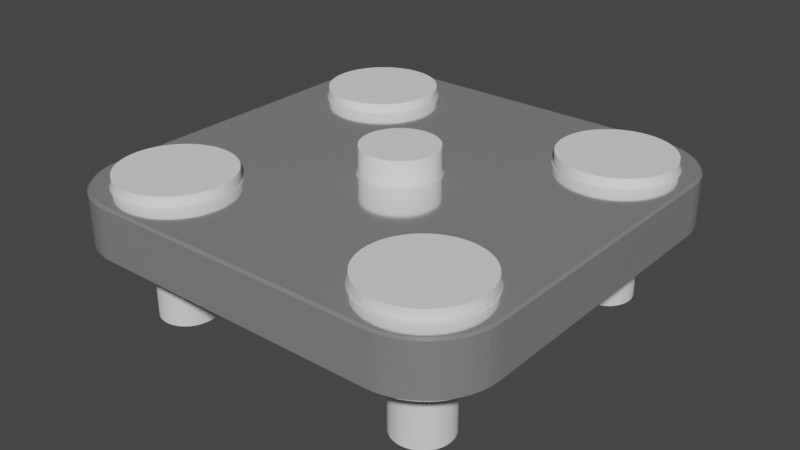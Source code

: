 # Source: camera-mount.blend  (saved by Blender 2.90.8; exported with 4.5.12 LTS)
import bpy
from mathutils import Matrix  # noqa: F401  (used for matrix-valued properties, if any)

bpy.ops.wm.read_factory_settings(use_empty=True)
scene = bpy.context.scene
scene.name = 'Scene'

# ---- collections
col_collection = bpy.data.collections.new('Collection'); scene.collection.children.link(col_collection)

# ---- materials (node trees are filled in below, after node groups)
mat_material_001 = bpy.data.materials.new('Material.001')
mat_material_001.use_transparent_shadow = False

# ---- material node trees
mat_material_001.use_nodes = True; mat_material_001.node_tree.nodes.clear()
_N = mat_material_001.node_tree.nodes; _L = mat_material_001.node_tree.links
n0 = _N.new('ShaderNodeOutputMaterial'); n0.name = 'Material Output'; n0.location = (300, 300)
n1 = _N.new('ShaderNodeBsdfPrincipled'); n1.name = 'Principled BSDF'; n1.location = (10, 300)
n1.distribution = 'GGX'
n1.subsurface_method = 'BURLEY'
n1.inputs[1].default_value = 0.7795
n1.inputs[2].default_value = 0.1182
n1.inputs[3].default_value = 1.45
n1.inputs[13].default_value = 0.8568
n1.inputs[27].default_value = (0.0, 0.0, 0.0, 1.0)
n1.inputs[28].default_value = 1.0
_L.new(n1.outputs[0], n0.inputs[0])
n0.is_active_output = True

# ---- world
world_world = bpy.data.worlds.new('World'); scene.world = world_world
world_world.use_nodes = True; world_world.node_tree.nodes.clear()
_N = world_world.node_tree.nodes; _L = world_world.node_tree.links
n0 = _N.new('ShaderNodeOutputWorld'); n0.name = 'World Output'; n0.location = (300, 300)
n1 = _N.new('ShaderNodeBackground'); n1.name = 'Background'; n1.location = (10, 300)
n1.inputs[0].default_value = (0.05088, 0.05088, 0.05088, 1.0)
_L.new(n1.outputs[0], n0.inputs[0])
n0.is_active_output = True
world_world.color = (0.05088, 0.05088, 0.05088)
world_world.use_sun_shadow = False
world_world.sun_shadow_jitter_overblur = 0.0

# ---- meshes
me_circle = bpy.data.meshes.new('Circle')
me_circle.from_pydata([(-3.721e-07, 9.0, -1.0), (-0.8822, 8.957, -1.0), (-1.756, 8.827, -1.0), (-2.613, 8.612, -1.0), (-3.444, 8.315, -1.0), (-4.243, 7.937, -1.0), (-5.0, 7.483, -1.0), (-5.71, 6.957, -1.0), (-6.364, 6.364, -1.0), (-6.957, 5.71, -1.0), (-7.483, 5.0, -1.0), (-7.937, 4.243, -1.0), (-8.315, 3.444, -1.0), (-8.612, 2.613, -1.0), (-8.827, 1.756, -1.0), (-8.957, 0.8822, -1.0), (-9.0, -1.331e-06, -1.0), (-8.957, -0.8822, -1.0), (-8.827, -1.756, -1.0), (-8.612, -2.613, -1.0), (-8.315, -3.444, -1.0), (-7.937, -4.243, -1.0), (-7.483, -5.0, -1.0), (-6.957, -5.71, -1.0), (-6.364, -6.364, -1.0), (-5.71, -6.957, -1.0), (-5.0, -7.483, -1.0), (-4.243, -7.937, -1.0), (-3.444, -8.315, -1.0), (-2.613, -8.612, -1.0), (-1.756, -8.827, -1.0), (-0.8821, -8.957, -1.0), (6.852e-06, -9.0, -1.0), (0.8822, -8.957, -1.0), (1.756, -8.827, -1.0), (2.613, -8.612, -1.0), (3.444, -8.315, -1.0), (4.243, -7.937, -1.0), (5.0, -7.483, -1.0), (5.71, -6.957, -1.0), (6.364, -6.364, -1.0), (6.957, -5.71, -1.0), (7.483, -5.0, -1.0), (7.937, -4.243, -1.0), (8.315, -3.444, -1.0), (8.612, -2.613, -1.0), (8.827, -1.756, -1.0), (8.957, -0.8822, -1.0), (9.0, -4.049e-06, -1.0), (8.957, 0.8821, -1.0), (8.827, 1.756, -1.0), (8.612, 2.613, -1.0), (8.315, 3.444, -1.0), (7.937, 4.243, -1.0), (7.483, 5.0, -1.0), (6.957, 5.71, -1.0), (6.364, 6.364, -1.0), (5.71, 6.957, -1.0), (5.0, 7.483, -1.0), (4.243, 7.937, -1.0), (3.444, 8.315, -1.0), (2.613, 8.612, -1.0), (1.756, 8.827, -1.0), (0.8822, 8.957, -1.0), (-7.591e-06, 3.493, 2.5), (-0.3424, 3.477, 2.5), (-0.6815, 3.426, 2.5), (-1.014, 3.343, 2.5), (-1.337, 3.227, 2.5), (-1.647, 3.081, 2.5), (-1.941, 2.905, 2.5), (-2.216, 2.7, 2.5), (-2.47, 2.47, 2.5), (-2.7, 2.216, 2.5), (-2.905, 1.941, 2.5), (-3.081, 1.647, 2.5), (-3.227, 1.337, 2.5), (-3.343, 1.014, 2.5), (-3.426, 0.6815, 2.5), (-3.477, 0.3424, 2.5), (-3.493, -1.331e-06, 2.5), (-3.477, -0.3424, 2.5), (-3.426, -0.6815, 2.5), (-3.343, -1.014, 2.5), (-3.227, -1.337, 2.5), (-3.081, -1.647, 2.5), (-2.905, -1.941, 2.5), (-2.7, -2.216, 2.5), (-2.47, -2.47, 2.5), (-2.216, -2.7, 2.5), (-1.941, -2.905, 2.5), (-1.647, -3.081, 2.5), (-1.337, -3.227, 2.5), (-1.014, -3.343, 2.5), (-0.6815, -3.426, 2.5), (-0.3424, -3.477, 2.5), (-7.987e-06, -3.493, 2.5), (0.3424, -3.477, 2.5), (0.6815, -3.426, 2.5), (1.014, -3.343, 2.5), (1.337, -3.227, 2.5), (1.647, -3.081, 2.5), (1.941, -2.905, 2.5), (2.216, -2.7, 2.5), (2.47, -2.47, 2.5), (2.7, -2.216, 2.5), (2.905, -1.941, 2.5), (3.081, -1.647, 2.5), (3.227, -1.337, 2.5), (3.343, -1.014, 2.5), (3.426, -0.6815, 2.5), (3.477, -0.3424, 2.5), (3.493, -4.018e-06, 2.5), (3.477, 0.3424, 2.5), (3.426, 0.6815, 2.5), (3.343, 1.014, 2.5), (3.227, 1.337, 2.5), (3.081, 1.647, 2.5), (2.905, 1.941, 2.5), (2.7, 2.216, 2.5), (2.47, 2.47, 2.5), (2.216, 2.7, 2.5), (1.941, 2.905, 2.5), (1.647, 3.081, 2.5), (1.337, 3.227, 2.5), (1.014, 3.343, 2.5), (0.6815, 3.426, 2.5), (0.3424, 3.477, 2.5), (-0.8822, 8.957, 2.5), (-3.721e-07, 9.0, 2.5), (-1.756, 8.827, 2.5), (-2.613, 8.612, 2.5), (-3.444, 8.315, 2.5), (-4.243, 7.937, 2.5), (-5.0, 7.483, 2.5), (-5.71, 6.957, 2.5), (-6.364, 6.364, 2.5), (-6.957, 5.71, 2.5), (-7.483, 5.0, 2.5), (-7.937, 4.243, 2.5), (-8.315, 3.444, 2.5), (-8.612, 2.613, 2.5), (-8.827, 1.756, 2.5), (-8.957, 0.8822, 2.5), (-9.0, -1.331e-06, 2.5), (-8.957, -0.8822, 2.5), (-8.827, -1.756, 2.5), (-8.612, -2.613, 2.5), (-8.315, -3.444, 2.5), (-7.937, -4.243, 2.5), (-7.483, -5.0, 2.5), (-6.957, -5.71, 2.5), (-6.364, -6.364, 2.5), (-5.71, -6.957, 2.5), (-5.0, -7.483, 2.5), (-4.243, -7.937, 2.5), (-3.444, -8.315, 2.5), (-2.613, -8.612, 2.5), (-1.756, -8.827, 2.5), (-0.8821, -8.957, 2.5), (6.852e-06, -9.0, 2.5), (0.8822, -8.957, 2.5), (1.756, -8.827, 2.5), (2.613, -8.612, 2.5), (3.444, -8.315, 2.5), (4.243, -7.937, 2.5), (5.0, -7.483, 2.5), (5.71, -6.957, 2.5), (6.364, -6.364, 2.5), (6.957, -5.71, 2.5), (7.483, -5.0, 2.5), (7.937, -4.243, 2.5), (8.315, -3.444, 2.5), (8.612, -2.613, 2.5), (8.827, -1.756, 2.5), (8.957, -0.8822, 2.5), (9.0, -4.049e-06, 2.5), (8.957, 0.8821, 2.5), (8.827, 1.756, 2.5), (8.612, 2.613, 2.5), (8.315, 3.444, 2.5), (7.937, 4.243, 2.5), (7.483, 5.0, 2.5), (6.957, 5.71, 2.5), (6.364, 6.364, 2.5), (5.71, 6.957, 2.5), (5.0, 7.483, 2.5), (4.243, 7.937, 2.5), (3.444, 8.315, 2.5), (2.613, 8.612, 2.5), (1.756, 8.827, 2.5), (0.8822, 8.957, 2.5), (-0.3424, 3.477, 7.5), (-6.984e-06, 3.493, 7.5), (-0.6815, 3.426, 7.5), (-1.014, 3.343, 7.5), (-1.337, 3.227, 7.5), (-1.647, 3.081, 7.5), (-1.941, 2.905, 7.5), (-2.216, 2.7, 7.5), (-2.47, 2.47, 7.5), (-2.7, 2.216, 7.5), (-2.905, 1.941, 7.5), (-3.081, 1.647, 7.5), (-3.227, 1.337, 7.5), (-3.343, 1.014, 7.5), (-3.426, 0.6815, 7.5), (-3.477, 0.3424, 7.5), (-3.493, -1.331e-06, 7.5), (-3.477, -0.3424, 7.5), (-3.426, -0.6815, 7.5), (-3.343, -1.014, 7.5), (-3.227, -1.337, 7.5), (-3.081, -1.647, 7.5), (-2.905, -1.941, 7.5), (-2.7, -2.216, 7.5), (-2.47, -2.47, 7.5), (-2.216, -2.7, 7.5), (-1.941, -2.905, 7.5), (-1.647, -3.081, 7.5), (-1.337, -3.227, 7.5), (-1.014, -3.343, 7.5), (-0.6815, -3.426, 7.5), (-0.3424, -3.477, 7.5), (-7.38e-06, -3.493, 7.5), (0.3424, -3.477, 7.5), (0.6815, -3.426, 7.5), (1.014, -3.343, 7.5), (1.337, -3.227, 7.5), (1.647, -3.081, 7.5), (1.941, -2.905, 7.5), (2.216, -2.7, 7.5), (2.47, -2.47, 7.5), (2.7, -2.216, 7.5), (2.905, -1.941, 7.5), (3.081, -1.647, 7.5), (3.227, -1.337, 7.5), (3.343, -1.014, 7.5), (3.426, -0.6815, 7.5), (3.477, -0.3424, 7.5), (3.493, -4.018e-06, 7.5), (3.477, 0.3424, 7.5), (3.426, 0.6815, 7.5), (3.343, 1.014, 7.5), (3.227, 1.337, 7.5), (3.081, 1.647, 7.5), (2.905, 1.941, 7.5), (2.7, 2.216, 7.5), (2.47, 2.47, 7.5), (2.216, 2.7, 7.5), (1.941, 2.905, 7.5), (1.647, 3.081, 7.5), (1.337, 3.227, 7.5), (1.014, 3.343, 7.5), (0.6815, 3.426, 7.5), (0.3424, 3.477, 7.5)], [], [(1, 0, 63, 62, 61, 60, 59, 58, 57, 56, 55, 54, 53, 52, 51, 50, 49, 48, 47, 46, 45, 44, 43, 42, 41, 40, 39, 38, 37, 36, 35, 34, 33, 32, 31, 30, 29, 28, 27, 26, 25, 24, 23, 22, 21, 20, 19, 18, 17, 16, 15, 14, 13, 12, 11, 10, 9, 8, 7, 6, 5, 4, 3, 2), (86, 87, 215, 214), (58, 59, 187, 186), (32, 33, 161, 160), (6, 7, 135, 134), (59, 60, 188, 187), (33, 34, 162, 161), (7, 8, 136, 135), (60, 61, 189, 188), (34, 35, 163, 162), (8, 9, 137, 136), (61, 62, 190, 189), (35, 36, 164, 163), (9, 10, 138, 137), (62, 63, 191, 190), (36, 37, 165, 164), (10, 11, 139, 138), (63, 0, 129, 191), (37, 38, 166, 165), (11, 12, 140, 139), (38, 39, 167, 166), (12, 13, 141, 140), (39, 40, 168, 167), (13, 14, 142, 141), (40, 41, 169, 168), (14, 15, 143, 142), (41, 42, 170, 169), (15, 16, 144, 143), (42, 43, 171, 170), (16, 17, 145, 144), (43, 44, 172, 171), (17, 18, 146, 145), (44, 45, 173, 172), (18, 19, 147, 146), (45, 46, 174, 173), (19, 20, 148, 147), (46, 47, 175, 174), (20, 21, 149, 148), (47, 48, 176, 175), (21, 22, 150, 149), (48, 49, 177, 176), (22, 23, 151, 150), (49, 50, 178, 177), (23, 24, 152, 151), (50, 51, 179, 178), (24, 25, 153, 152), (51, 52, 180, 179), (25, 26, 154, 153), (52, 53, 181, 180), (26, 27, 155, 154), (0, 1, 128, 129), (53, 54, 182, 181), (27, 28, 156, 155), (1, 2, 130, 128), (54, 55, 183, 182), (28, 29, 157, 156), (2, 3, 131, 130), (55, 56, 184, 183), (29, 30, 158, 157), (3, 4, 132, 131), (56, 57, 185, 184), (30, 31, 159, 158), (4, 5, 133, 132), (57, 58, 186, 185), (31, 32, 160, 159), (5, 6, 134, 133), (65, 64, 129, 128), (66, 65, 128, 130), (67, 66, 130, 131), (68, 67, 131, 132), (69, 68, 132, 133), (70, 69, 133, 134), (71, 70, 134, 135), (72, 71, 135, 136), (73, 72, 136, 137), (74, 73, 137, 138), (75, 74, 138, 139), (76, 75, 139, 140), (77, 76, 140, 141), (78, 77, 141, 142), (79, 78, 142, 143), (80, 79, 143, 144), (81, 80, 144, 145), (82, 81, 145, 146), (83, 82, 146, 147), (84, 83, 147, 148), (85, 84, 148, 149), (86, 85, 149, 150), (87, 86, 150, 151), (88, 87, 151, 152), (89, 88, 152, 153), (90, 89, 153, 154), (91, 90, 154, 155), (92, 91, 155, 156), (93, 92, 156, 157), (94, 93, 157, 158), (95, 94, 158, 159), (96, 95, 159, 160), (97, 96, 160, 161), (98, 97, 161, 162), (99, 98, 162, 163), (100, 99, 163, 164), (101, 100, 164, 165), (102, 101, 165, 166), (103, 102, 166, 167), (104, 103, 167, 168), (105, 104, 168, 169), (106, 105, 169, 170), (107, 106, 170, 171), (108, 107, 171, 172), (109, 108, 172, 173), (110, 109, 173, 174), (111, 110, 174, 175), (112, 111, 175, 176), (113, 112, 176, 177), (114, 113, 177, 178), (115, 114, 178, 179), (116, 115, 179, 180), (117, 116, 180, 181), (118, 117, 181, 182), (119, 118, 182, 183), (120, 119, 183, 184), (121, 120, 184, 185), (122, 121, 185, 186), (123, 122, 186, 187), (124, 123, 187, 188), (125, 124, 188, 189), (126, 125, 189, 190), (127, 126, 190, 191), (64, 127, 191, 129), (192, 194, 195, 196, 197, 198, 199, 200, 201, 202, 203, 204, 205, 206, 207, 208, 209, 210, 211, 212, 213, 214, 215, 216, 217, 218, 219, 220, 221, 222, 223, 224, 225, 226, 227, 228, 229, 230, 231, 232, 233, 234, 235, 236, 237, 238, 239, 240, 241, 242, 243, 244, 245, 246, 247, 248, 249, 250, 251, 252, 253, 254, 255, 193), (113, 114, 242, 241), (87, 88, 216, 215), (114, 115, 243, 242), (88, 89, 217, 216), (115, 116, 244, 243), (89, 90, 218, 217), (116, 117, 245, 244), (90, 91, 219, 218), (64, 65, 192, 193), (117, 118, 246, 245), (91, 92, 220, 219), (65, 66, 194, 192), (118, 119, 247, 246), (92, 93, 221, 220), (66, 67, 195, 194), (119, 120, 248, 247), (93, 94, 222, 221), (67, 68, 196, 195), (120, 121, 249, 248), (94, 95, 223, 222), (68, 69, 197, 196), (121, 122, 250, 249), (95, 96, 224, 223), (69, 70, 198, 197), (122, 123, 251, 250), (96, 97, 225, 224), (70, 71, 199, 198), (123, 124, 252, 251), (97, 98, 226, 225), (71, 72, 200, 199), (124, 125, 253, 252), (98, 99, 227, 226), (72, 73, 201, 200), (125, 126, 254, 253), (99, 100, 228, 227), (73, 74, 202, 201), (126, 127, 255, 254), (100, 101, 229, 228), (74, 75, 203, 202), (127, 64, 193, 255), (101, 102, 230, 229), (75, 76, 204, 203), (102, 103, 231, 230), (76, 77, 205, 204), (103, 104, 232, 231), (77, 78, 206, 205), (104, 105, 233, 232), (78, 79, 207, 206), (105, 106, 234, 233), (79, 80, 208, 207), (106, 107, 235, 234), (80, 81, 209, 208), (107, 108, 236, 235), (81, 82, 210, 209), (108, 109, 237, 236), (82, 83, 211, 210), (109, 110, 238, 237), (83, 84, 212, 211), (110, 111, 239, 238), (84, 85, 213, 212), (111, 112, 240, 239), (85, 86, 214, 213), (112, 113, 241, 240)])
_uv = me_circle.uv_layers.new(name='UVMap')
_uv.uv.foreach_set('vector', [0.0, 0.0, 0.0, 0.0, 0.0, 0.0, 0.0, 0.0, 0.0, 0.0, 0.0, 0.0, 0.0, 0.0, 0.0, 0.0, 0.0, 0.0, 0.0, 0.0, 0.0, 0.0, 0.0, 0.0, 0.0, 0.0, 0.0, 0.0, 0.0, 0.0, 0.0, 0.0, 0.0, 0.0, 0.0, 0.0, 0.0, 0.0, 0.0, 0.0, 0.0, 0.0, 0.0, 0.0, 0.0, 0.0, 0.0, 0.0, 0.0, 0.0, 0.0, 0.0, 0.0, 0.0, 0.0, 0.0, 0.0, 0.0, 0.0, 0.0, 0.0, 0.0, 0.0, 0.0, 0.0, 0.0, 0.0, 0.0, 0.0, 0.0, 0.0, 0.0, 0.0, 0.0, 0.0, 0.0, 0.0, 0.0, 0.0, 0.0, 0.0, 0.0, 0.0, 0.0, 0.0, 0.0, 0.0, 0.0, 0.0, 0.0, 0.0, 0.0, 0.0, 0.0, 0.0, 0.0, 0.0, 0.0, 0.0, 0.0, 0.0, 0.0, 0.0, 0.0, 0.0, 0.0, 0.0, 0.0, 0.0, 0.0, 0.0, 0.0, 0.0, 0.0, 0.0, 0.0, 0.0, 0.0, 0.0, 0.0, 0.0, 0.0, 0.0, 0.0, 0.0, 0.0, 0.0, 0.0, 0.0, 0.0, 0.0, 0.0, 0.0, 0.0, 0.0, 0.0, 0.0, 0.0, 0.0, 0.0, 0.0, 0.0, 0.0, 0.0, 0.0, 0.0, 0.0, 0.0, 0.0, 0.0, 0.0, 0.0, 0.0, 0.0, 0.0, 0.0, 0.0, 0.0, 0.0, 0.0, 0.0, 0.0, 0.0, 0.0, 0.0, 0.0, 0.0, 0.0, 0.0, 0.0, 0.0, 0.0, 0.0, 0.0, 0.0, 0.0, 0.0, 0.0, 0.0, 0.0, 0.0, 0.0, 0.0, 0.0, 0.0, 0.0, 0.0, 0.0, 0.0, 0.0, 0.0, 0.0, 0.0, 0.0, 0.0, 0.0, 0.0, 0.0, 0.0, 0.0, 0.0, 0.0, 0.0, 0.0, 0.0, 0.0, 0.0, 0.0, 0.0, 0.0, 0.0, 0.0, 0.0, 0.0, 0.0, 0.0, 0.0, 0.0, 0.0, 0.0, 0.0, 0.0, 0.0, 0.0, 0.0, 0.0, 0.0, 0.0, 0.0, 0.0, 0.0, 0.0, 0.0, 0.0, 0.0, 0.0, 0.0, 0.0, 0.0, 0.0, 0.0, 0.0, 0.0, 0.0, 0.0, 0.0, 0.0, 0.0, 0.0, 0.0, 0.0, 0.0, 0.0, 0.0, 0.0, 0.0, 0.0, 0.0, 0.0, 0.0, 0.0, 0.0, 0.0, 0.0, 0.0, 0.0, 0.0, 0.0, 0.0, 0.0, 0.0, 0.0, 0.0, 0.0, 0.0, 0.0, 0.0, 0.0, 0.0, 0.0, 0.0, 0.0, 0.0, 0.0, 0.0, 0.0, 0.0, 0.0, 0.0, 0.0, 0.0, 0.0, 0.0, 0.0, 0.0, 0.0, 0.0, 0.0, 0.0, 0.0, 0.0, 0.0, 0.0, 0.0, 0.0, 0.0, 0.0, 0.0, 0.0, 0.0, 0.0, 0.0, 0.0, 0.0, 0.0, 0.0, 0.0, 0.0, 0.0, 0.0, 0.0, 0.0, 0.0, 0.0, 0.0, 0.0, 0.0, 0.0, 0.0, 0.0, 0.0, 0.0, 0.0, 0.0, 0.0, 0.0, 0.0, 0.0, 0.0, 0.0, 0.0, 0.0, 0.0, 0.0, 0.0, 0.0, 0.0, 0.0, 0.0, 0.0, 0.0, 0.0, 0.0, 0.0, 0.0, 0.0, 0.0, 0.0, 0.0, 0.0, 0.0, 0.0, 0.0, 0.0, 0.0, 0.0, 0.0, 0.0, 0.0, 0.0, 0.0, 0.0, 0.0, 0.0, 0.0, 0.0, 0.0, 0.0, 0.0, 0.0, 0.0, 0.0, 0.0, 0.0, 0.0, 0.0, 0.0, 0.0, 0.0, 0.0, 0.0, 0.0, 0.0, 0.0, 0.0, 0.0, 0.0, 0.0, 0.0, 0.0, 0.0, 0.0, 0.0, 0.0, 0.0, 0.0, 0.0, 0.0, 0.0, 0.0, 0.0, 0.0, 0.0, 0.0, 0.0, 0.0, 0.0, 0.0, 0.0, 0.0, 0.0, 0.0, 0.0, 0.0, 0.0, 0.0, 0.0, 0.0, 0.0, 0.0, 0.0, 0.0, 0.0, 0.0, 0.0, 0.0, 0.0, 0.0, 0.0, 0.0, 0.0, 0.0, 0.0, 0.0, 0.0, 0.0, 0.0, 0.0, 0.0, 0.0, 0.0, 0.0, 0.0, 0.0, 0.0, 0.0, 0.0, 0.0, 0.0, 0.0, 0.0, 0.0, 0.0, 0.0, 0.0, 0.0, 0.0, 0.0, 0.0, 0.0, 0.0, 0.0, 0.0, 0.0, 0.0, 0.0, 0.0, 0.0, 0.0, 0.0, 0.0, 0.0, 0.0, 0.0, 0.0, 0.0, 0.0, 0.0, 0.0, 0.0, 0.0, 0.0, 0.0, 0.0, 0.0, 0.0, 0.0, 0.0, 0.0, 0.0, 0.0, 0.0, 0.0, 0.0, 0.0, 0.0, 0.0, 0.0, 0.0, 0.0, 0.0, 0.0, 0.0, 0.0, 0.0, 0.0, 0.0, 0.0, 0.0, 0.0, 0.0, 0.0, 0.0, 0.0, 0.0, 0.0, 0.0, 0.0, 0.0, 0.0, 0.0, 0.0, 0.0, 0.0, 0.0, 0.0, 0.0, 0.0, 0.0, 0.0, 0.0, 0.0, 0.0, 0.0, 0.0, 0.0, 0.0, 0.0, 0.0, 0.0, 0.0, 0.0, 0.0, 0.0, 0.0, 0.0, 0.0, 0.0, 0.0, 0.0, 0.0, 0.0, 0.0, 0.0, 0.0, 0.0, 0.0, 0.0, 0.0, 0.0, 0.0, 0.0, 0.0, 0.0, 0.0, 0.0, 0.0, 0.0, 0.0, 0.0, 0.0, 0.0, 0.0, 0.0, 0.0, 0.0, 0.0, 0.0, 0.0, 0.0, 0.0, 0.0, 0.0, 0.0, 0.0, 0.0, 0.0, 0.0, 0.0, 0.0, 0.0, 0.0, 0.0, 0.0, 0.0, 0.0, 0.0, 0.0, 0.0, 0.0, 0.0, 0.0, 0.0, 0.0, 0.0, 0.0, 0.0, 0.0, 0.0, 0.0, 0.0, 0.0, 0.0, 0.0, 0.0, 0.0, 0.0, 0.0, 0.0, 0.0, 0.0, 0.0, 0.0, 0.0, 0.0, 0.0, 0.0, 0.0, 0.0, 0.0, 0.0, 0.0, 0.0, 0.0, 0.0, 0.0, 0.0, 0.0, 0.0, 0.0, 0.0, 0.0, 0.0, 0.0, 0.0, 0.0, 0.0, 0.0, 0.0, 0.0, 0.0, 0.0, 0.0, 0.0, 0.0, 0.0, 0.0, 0.0, 0.0, 0.0, 0.0, 0.0, 0.0, 0.0, 0.0, 0.0, 0.0, 0.0, 0.0, 0.0, 0.0, 0.0, 0.0, 0.0, 0.0, 0.0, 0.0, 0.0, 0.0, 0.0, 0.0, 0.0, 0.0, 0.0, 0.0, 0.0, 0.0, 0.0, 0.0, 0.0, 0.0, 0.0, 0.0, 0.0, 0.0, 0.0, 0.0, 0.0, 0.0, 0.0, 0.0, 0.0, 0.0, 0.0, 0.0, 0.0, 0.0, 0.0, 0.0, 0.0, 0.0, 0.0, 0.0, 0.0, 0.0, 0.0, 0.0, 0.0, 0.0, 0.0, 0.0, 0.0, 0.0, 0.0, 0.0, 0.0, 0.0, 0.0, 0.0, 0.0, 0.0, 0.0, 0.0, 0.0, 0.0, 0.0, 0.0, 0.0, 0.0, 0.0, 0.0, 0.0, 0.0, 0.0, 0.0, 0.0, 0.0, 0.0, 0.0, 0.0, 0.0, 0.0, 0.0, 0.0, 0.0, 0.0, 0.0, 0.0, 0.0, 0.0, 0.0, 0.0, 0.0, 0.0, 0.0, 0.0, 0.0, 0.0, 0.0, 0.0, 0.0, 0.0, 0.0, 0.0, 0.0, 0.0, 0.0, 0.0, 0.0, 0.0, 0.0, 0.0, 0.0, 0.0, 0.0, 0.0, 0.0, 0.0, 0.0, 0.0, 0.0, 0.0, 0.0, 0.0, 0.0, 0.0, 0.0, 0.0, 0.0, 0.0, 0.0, 0.0, 0.0, 0.0, 0.0, 0.0, 0.0, 0.0, 0.0, 0.0, 0.0, 0.0, 0.0, 0.0, 0.0, 0.0, 0.0, 0.0, 0.0, 0.0, 0.0, 0.0, 0.0, 0.0, 0.0, 0.0, 0.0, 0.0, 0.0, 0.0, 0.0, 0.0, 0.0, 0.0, 0.0, 0.0, 0.0, 0.0, 0.0, 0.0, 0.0, 0.0, 0.0, 0.0, 0.0, 0.0, 0.0, 0.0, 0.0, 0.0, 0.0, 0.0, 0.0, 0.0, 0.0, 0.0, 0.0, 0.0, 0.0, 0.0, 0.0, 0.0, 0.0, 0.0, 0.0, 0.0, 0.0, 0.0, 0.0, 0.0, 0.0, 0.0, 0.0, 0.0, 0.0, 0.0, 0.0, 0.0, 0.0, 0.0, 0.0, 0.0, 0.0, 0.0, 0.0, 0.0, 0.0, 0.0, 0.0, 0.0, 0.0, 0.0, 0.0, 0.0, 0.0, 0.0, 0.0, 0.0, 0.0, 0.0, 0.0, 0.0, 0.0, 0.0, 0.0, 0.0, 0.0, 0.0, 0.0, 0.0, 0.0, 0.0, 0.0, 0.0, 0.0, 0.0, 0.0, 0.0, 0.0, 0.0, 0.0, 0.0, 0.0, 0.0, 0.0, 0.0, 0.0, 0.0, 0.0, 0.0, 0.0, 0.0, 0.0, 0.0, 0.0, 0.0, 0.0, 0.0, 0.0, 0.0, 0.0, 0.0, 0.0, 0.0, 0.0, 0.0, 0.0, 0.0, 0.0, 0.0, 0.0, 0.0, 0.0, 0.0, 0.0, 0.0, 0.0, 0.0, 0.0, 0.0, 0.0, 0.0, 0.0, 0.0, 0.0, 0.0, 0.0, 0.0, 0.0, 0.0, 0.0, 0.0, 0.0, 0.0, 0.0, 0.0, 0.0, 0.0, 0.0, 0.0, 0.0, 0.0, 0.0, 0.0, 0.0, 0.0, 0.0, 0.0, 0.0, 0.0, 0.0, 0.0, 0.0, 0.0, 0.0, 0.0, 0.0, 0.0, 0.0, 0.0, 0.0, 0.0, 0.0, 0.0, 0.0, 0.0, 0.0, 0.0, 0.0, 0.0, 0.0, 0.0, 0.0, 0.0, 0.0, 0.0, 0.0, 0.0, 0.0, 0.0, 0.0, 0.0, 0.0, 0.0, 0.0, 0.0, 0.0, 0.0, 0.0, 0.0, 0.0, 0.0, 0.0, 0.0, 0.0, 0.0, 0.0, 0.0, 0.0, 0.0, 0.0, 0.0, 0.0, 0.0, 0.0, 0.0, 0.0, 0.0, 0.0, 0.0, 0.0, 0.0, 0.0, 0.0, 0.0, 0.0, 0.0, 0.0, 0.0, 0.0, 0.0, 0.0, 0.0, 0.0, 0.0, 0.0, 0.0, 0.0, 0.0, 0.0, 0.0, 0.0, 0.0, 0.0, 0.0, 0.0, 0.0, 0.0, 0.0, 0.0, 0.0, 0.0, 0.0, 0.0, 0.0, 0.0, 0.0, 0.0, 0.0, 0.0, 0.0, 0.0, 0.0, 0.0, 0.0, 0.0, 0.0, 0.0, 0.0, 0.0, 0.0, 0.0, 0.0, 0.0, 0.0, 0.0, 0.0, 0.0, 0.0, 0.0, 0.0, 0.0, 0.0, 0.0, 0.0, 0.0, 0.0, 0.0, 0.0, 0.0, 0.0, 0.0, 0.0, 0.0, 0.0, 0.0, 0.0, 0.0, 0.0, 0.0, 0.0, 0.0, 0.0, 0.0, 0.0, 0.0, 0.0, 0.0, 0.0, 0.0, 0.0, 0.0, 0.0, 0.0, 0.0, 0.0, 0.0, 0.0, 0.0, 0.0, 0.0, 0.0, 0.0, 0.0, 0.0, 0.0, 0.0, 0.0, 0.0, 0.0, 0.0, 0.0, 0.0, 0.0, 0.0, 0.0, 0.0, 0.0, 0.0, 0.0, 0.0, 0.0, 0.0, 0.0, 0.0, 0.0, 0.0, 0.0, 0.0, 0.0, 0.0, 0.0, 0.0, 0.0, 0.0, 0.0, 0.0, 0.0, 0.0, 0.0, 0.0, 0.0, 0.0, 0.0, 0.0, 0.0, 0.0, 0.0, 0.0, 0.0, 0.0, 0.0, 0.0, 0.0, 0.0, 0.0, 0.0, 0.0, 0.0, 0.0, 0.0, 0.0, 0.0, 0.0, 0.0, 0.0, 0.0, 0.0, 0.0, 0.0, 0.0, 0.0, 0.0, 0.0, 0.0, 0.0, 0.0, 0.0, 0.0, 0.0, 0.0, 0.0, 0.0, 0.0, 0.0, 0.0, 0.0, 0.0, 0.0, 0.0, 0.0, 0.0, 0.0, 0.0, 0.0, 0.0, 0.0, 0.0, 0.0, 0.0, 0.0, 0.0, 0.0, 0.0, 0.0, 0.0, 0.0, 0.0, 0.0, 0.0, 0.0, 0.0, 0.0, 0.0, 0.0, 0.0, 0.0, 0.0, 0.0, 0.0, 0.0, 0.0, 0.0, 0.0, 0.0, 0.0, 0.0, 0.0, 0.0, 0.0, 0.0, 0.0, 0.0, 0.0, 0.0, 0.0, 0.0, 0.0, 0.0, 0.0, 0.0, 0.0, 0.0, 0.0, 0.0, 0.0, 0.0, 0.0, 0.0, 0.0, 0.0, 0.0, 0.0, 0.0, 0.0, 0.0, 0.0, 0.0, 0.0, 0.0, 0.0, 0.0, 0.0, 0.0, 0.0, 0.0, 0.0, 0.0, 0.0, 0.0, 0.0, 0.0, 0.0, 0.0, 0.0, 0.0, 0.0, 0.0, 0.0, 0.0, 0.0, 0.0, 0.0, 0.0, 0.0, 0.0, 0.0, 0.0, 0.0, 0.0, 0.0, 0.0, 0.0, 0.0, 0.0, 0.0, 0.0, 0.0, 0.0, 0.0, 0.0, 0.0, 0.0, 0.0, 0.0, 0.0, 0.0, 0.0, 0.0, 0.0, 0.0, 0.0, 0.0, 0.0, 0.0, 0.0, 0.0, 0.0, 0.0, 0.0, 0.0, 0.0, 0.0, 0.0, 0.0, 0.0, 0.0, 0.0, 0.0, 0.0, 0.0, 0.0, 0.0, 0.0, 0.0, 0.0, 0.0, 0.0, 0.0, 0.0, 0.0, 0.0, 0.0, 0.0, 0.0, 0.0, 0.0, 0.0, 0.0, 0.0, 0.0, 0.0, 0.0, 0.0, 0.0, 0.0, 0.0, 0.0, 0.0, 0.0, 0.0, 0.0, 0.0, 0.0, 0.0, 0.0, 0.0, 0.0, 0.0, 0.0, 0.0, 0.0, 0.0, 0.0, 0.0, 0.0, 0.0, 0.0, 0.0, 0.0, 0.0, 0.0, 0.0, 0.0, 0.0, 0.0, 0.0, 0.0, 0.0, 0.0, 0.0, 0.0, 0.0, 0.0, 0.0, 0.0, 0.0, 0.0, 0.0, 0.0, 0.0, 0.0, 0.0, 0.0, 0.0, 0.0, 0.0, 0.0, 0.0, 0.0, 0.0, 0.0, 0.0, 0.0, 0.0, 0.0, 0.0, 0.0, 0.0, 0.0, 0.0, 0.0, 0.0, 0.0, 0.0, 0.0, 0.0, 0.0, 0.0, 0.0, 0.0, 0.0, 0.0, 0.0, 0.0, 0.0, 0.0, 0.0, 0.0, 0.0, 0.0, 0.0, 0.0, 0.0, 0.0, 0.0, 0.0, 0.0, 0.0, 0.0, 0.0, 0.0, 0.0, 0.0, 0.0, 0.0, 0.0, 0.0, 0.0, 0.0, 0.0, 0.0, 0.0, 0.0, 0.0, 0.0, 0.0, 0.0, 0.0, 0.0, 0.0, 0.0, 0.0, 0.0, 0.0, 0.0, 0.0, 0.0, 0.0, 0.0, 0.0, 0.0, 0.0, 0.0, 0.0, 0.0, 0.0, 0.0, 0.0, 0.0, 0.0, 0.0, 0.0, 0.0, 0.0, 0.0, 0.0, 0.0, 0.0, 0.0, 0.0, 0.0, 0.0, 0.0, 0.0, 0.0, 0.0, 0.0, 0.0, 0.0, 0.0, 0.0, 0.0, 0.0, 0.0, 0.0, 0.0, 0.0, 0.0, 0.0, 0.0, 0.0, 0.0, 0.0, 0.0, 0.0, 0.0, 0.0, 0.0, 0.0, 0.0, 0.0, 0.0, 0.0, 0.0, 0.0, 0.0, 0.0, 0.0, 0.0, 0.0, 0.0, 0.0, 0.0, 0.0, 0.0, 0.0, 0.0, 0.0, 0.0, 0.0, 0.0, 0.0, 0.0, 0.0, 0.0, 0.0, 0.0, 0.0, 0.0, 0.0, 0.0, 0.0, 0.0, 0.0, 0.0, 0.0, 0.0, 0.0, 0.0, 0.0, 0.0, 0.0, 0.0, 0.0, 0.0, 0.0, 0.0, 0.0, 0.0, 0.0, 0.0, 0.0, 0.0, 0.0, 0.0, 0.0, 0.0, 0.0, 0.0, 0.0, 0.0, 0.0, 0.0, 0.0, 0.0, 0.0, 0.0, 0.0, 0.0, 0.0, 0.0, 0.0, 0.0, 0.0, 0.0, 0.0, 0.0, 0.0, 0.0, 0.0, 0.0, 0.0, 0.0, 0.0, 0.0, 0.0, 0.0, 0.0, 0.0, 0.0, 0.0, 0.0, 0.0, 0.0, 0.0, 0.0, 0.0, 0.0, 0.0, 0.0, 0.0, 0.0, 0.0, 0.0, 0.0, 0.0, 0.0, 0.0, 0.0, 0.0, 0.0, 0.0, 0.0, 0.0, 0.0, 0.0, 0.0, 0.0, 0.0, 0.0, 0.0, 0.0, 0.0, 0.0, 0.0, 0.0, 0.0, 0.0, 0.0, 0.0, 0.0, 0.0, 0.0, 0.0, 0.0, 0.0, 0.0, 0.0, 0.0, 0.0, 0.0, 0.0, 0.0, 0.0, 0.0, 0.0, 0.0, 0.0, 0.0, 0.0, 0.0, 0.0, 0.0, 0.0, 0.0, 0.0, 0.0, 0.0, 0.0, 0.0, 0.0, 0.0, 0.0, 0.0, 0.0, 0.0, 0.0, 0.0, 0.0, 0.0, 0.0, 0.0, 0.0, 0.0, 0.0, 0.0, 0.0, 0.0, 0.0, 0.0, 0.0, 0.0, 0.0, 0.0, 0.0, 0.0, 0.0, 0.0, 0.0, 0.0, 0.0, 0.0, 0.0, 0.0, 0.0, 0.0, 0.0, 0.0, 0.0, 0.0, 0.0])
me_circle.use_remesh_fix_poles = True
me_circle.use_remesh_preserve_attributes = False
me_circle.use_mirror_vertex_groups = False
me_circle.update()
me_cube_001 = bpy.data.meshes.new('Cube.001')
me_cube_001.from_pydata([(20.0, 13.5, 5.0), (13.5, 20.0, 5.0), (19.97, 14.14, 5.0), (19.88, 14.77, 5.0), (19.72, 15.39, 5.0), (19.51, 15.99, 5.0), (19.23, 16.56, 5.0), (18.9, 17.11, 5.0), (18.52, 17.62, 5.0), (18.1, 18.1, 5.0), (17.62, 18.52, 5.0), (17.11, 18.9, 5.0), (16.56, 19.23, 5.0), (15.99, 19.51, 5.0), (15.39, 19.72, 5.0), (14.77, 19.88, 5.0), (14.14, 19.97, 5.0), (13.5, 20.0, 0.0), (20.0, 13.5, 0.0), (14.14, 19.97, 0.0), (14.77, 19.88, 0.0), (15.39, 19.72, 0.0), (15.99, 19.51, 0.0), (16.56, 19.23, 0.0), (17.11, 18.9, 0.0), (17.62, 18.52, 0.0), (18.1, 18.1, 0.0), (18.52, 17.62, 0.0), (18.9, 17.11, 0.0), (19.23, 16.56, 0.0), (19.51, 15.99, 0.0), (19.72, 15.39, 0.0), (19.88, 14.77, 0.0), (19.97, 14.14, 0.0), (13.5, -20.0, 5.0), (20.0, -13.5, 5.0), (14.14, -19.97, 5.0), (14.77, -19.88, 5.0), (15.39, -19.72, 5.0), (15.99, -19.51, 5.0), (16.56, -19.23, 5.0), (17.11, -18.9, 5.0), (17.62, -18.52, 5.0), (18.1, -18.1, 5.0), (18.52, -17.62, 5.0), (18.9, -17.11, 5.0), (19.23, -16.56, 5.0), (19.51, -15.99, 5.0), (19.72, -15.39, 5.0), (19.88, -14.77, 5.0), (19.97, -14.14, 5.0), (20.0, -13.5, 0.0), (13.5, -20.0, 0.0), (19.97, -14.14, 0.0), (19.88, -14.77, 0.0), (19.72, -15.39, 0.0), (19.51, -15.99, 0.0), (19.23, -16.56, 0.0), (18.9, -17.11, 0.0), (18.52, -17.62, 0.0), (18.1, -18.1, 0.0), (17.62, -18.52, 0.0), (17.11, -18.9, 0.0), (16.56, -19.23, 0.0), (15.99, -19.51, 0.0), (15.39, -19.72, 0.0), (14.77, -19.88, 0.0), (14.14, -19.97, 0.0), (-13.5, 20.0, 5.0), (-20.0, 13.5, 5.0), (-14.14, 19.97, 5.0), (-14.77, 19.88, 5.0), (-15.39, 19.72, 5.0), (-15.99, 19.51, 5.0), (-16.56, 19.23, 5.0), (-17.11, 18.9, 5.0), (-17.62, 18.52, 5.0), (-18.1, 18.1, 5.0), (-18.52, 17.62, 5.0), (-18.9, 17.11, 5.0), (-19.23, 16.56, 5.0), (-19.51, 15.99, 5.0), (-19.72, 15.39, 5.0), (-19.88, 14.77, 5.0), (-19.97, 14.14, 5.0), (-20.0, 13.5, 0.0), (-13.5, 20.0, 0.0), (-19.97, 14.14, 0.0), (-19.88, 14.77, 0.0), (-19.72, 15.39, 0.0), (-19.51, 15.99, 0.0), (-19.23, 16.56, 0.0), (-18.9, 17.11, 0.0), (-18.52, 17.62, 0.0), (-18.1, 18.1, 0.0), (-17.62, 18.52, 0.0), (-17.11, 18.9, 0.0), (-16.56, 19.23, 0.0), (-15.99, 19.51, 0.0), (-15.39, 19.72, 0.0), (-14.77, 19.88, 0.0), (-14.14, 19.97, 0.0), (-20.0, -13.5, 5.0), (-13.5, -20.0, 5.0), (-19.97, -14.14, 5.0), (-19.88, -14.77, 5.0), (-19.72, -15.39, 5.0), (-19.51, -15.99, 5.0), (-19.23, -16.56, 5.0), (-18.9, -17.11, 5.0), (-18.52, -17.62, 5.0), (-18.1, -18.1, 5.0), (-17.62, -18.52, 5.0), (-17.11, -18.9, 5.0), (-16.56, -19.23, 5.0), (-15.99, -19.51, 5.0), (-15.39, -19.72, 5.0), (-14.77, -19.88, 5.0), (-14.14, -19.97, 5.0), (-13.5, -20.0, 0.0), (-20.0, -13.5, 0.0), (-14.14, -19.97, 0.0), (-14.77, -19.88, 0.0), (-15.39, -19.72, 0.0), (-15.99, -19.51, 0.0), (-16.56, -19.23, 0.0), (-17.11, -18.9, 0.0), (-17.62, -18.52, 0.0), (-18.1, -18.1, 0.0), (-18.52, -17.62, 0.0), (-18.9, -17.11, 0.0), (-19.23, -16.56, 0.0), (-19.51, -15.99, 0.0), (-19.72, -15.39, 0.0), (-19.88, -14.77, 0.0), (-19.97, -14.14, 0.0)], [], [(85, 87, 88, 89, 90, 91, 92, 93, 94, 95, 96, 97, 98, 99, 100, 101, 86, 17, 19, 20, 21, 22, 23, 24, 25, 26, 27, 28, 29, 30, 31, 32, 33, 18, 51, 53, 54, 55, 56, 57, 58, 59, 60, 61, 62, 63, 64, 65, 66, 67, 52, 119, 121, 122, 123, 124, 125, 126, 127, 128, 129, 130, 131, 132, 133, 134, 135, 120), (52, 34, 103, 119), (120, 102, 69, 85), (0, 2, 3, 4, 5, 6, 7, 8, 9, 10, 11, 12, 13, 14, 15, 16, 1, 68, 70, 71, 72, 73, 74, 75, 76, 77, 78, 79, 80, 81, 82, 83, 84, 69, 102, 104, 105, 106, 107, 108, 109, 110, 111, 112, 113, 114, 115, 116, 117, 118, 103, 34, 36, 37, 38, 39, 40, 41, 42, 43, 44, 45, 46, 47, 48, 49, 50, 35), (18, 0, 35, 51), (34, 52, 67, 36), (36, 67, 66, 37), (37, 66, 65, 38), (38, 65, 64, 39), (39, 64, 63, 40), (40, 63, 62, 41), (41, 62, 61, 42), (42, 61, 60, 43), (43, 60, 59, 44), (44, 59, 58, 45), (45, 58, 57, 46), (46, 57, 56, 47), (47, 56, 55, 48), (48, 55, 54, 49), (49, 54, 53, 50), (50, 53, 51, 35), (0, 18, 33, 2), (2, 33, 32, 3), (3, 32, 31, 4), (4, 31, 30, 5), (5, 30, 29, 6), (6, 29, 28, 7), (7, 28, 27, 8), (8, 27, 26, 9), (9, 26, 25, 10), (10, 25, 24, 11), (11, 24, 23, 12), (12, 23, 22, 13), (13, 22, 21, 14), (14, 21, 20, 15), (15, 20, 19, 16), (16, 19, 17, 1), (68, 86, 101, 70), (70, 101, 100, 71), (71, 100, 99, 72), (72, 99, 98, 73), (73, 98, 97, 74), (74, 97, 96, 75), (75, 96, 95, 76), (76, 95, 94, 77), (77, 94, 93, 78), (78, 93, 92, 79), (79, 92, 91, 80), (80, 91, 90, 81), (81, 90, 89, 82), (82, 89, 88, 83), (83, 88, 87, 84), (84, 87, 85, 69), (119, 103, 118, 121), (121, 118, 117, 122), (122, 117, 116, 123), (123, 116, 115, 124), (124, 115, 114, 125), (125, 114, 113, 126), (126, 113, 112, 127), (127, 112, 111, 128), (128, 111, 110, 129), (129, 110, 109, 130), (130, 109, 108, 131), (131, 108, 107, 132), (132, 107, 106, 133), (133, 106, 105, 134), (134, 105, 104, 135), (135, 104, 102, 120), (86, 68, 1, 17)])
_uv = me_cube_001.uv_layers.new(name='UVMap')
_uv.uv.foreach_set('vector', [0.375, 0.2906, 0.3752, 0.2866, 0.3758, 0.2827, 0.3767, 0.2788, 0.3781, 0.2751, 0.3798, 0.2715, 0.3818, 0.2681, 0.3842, 0.2649, 0.3869, 0.2619, 0.3899, 0.2592, 0.3931, 0.2568, 0.3965, 0.2548, 0.4001, 0.2531, 0.4038, 0.2517, 0.4077, 0.2508, 0.4116, 0.2502, 0.4156, 0.25, 0.5844, 0.25, 0.5884, 0.2502, 0.5923, 0.2508, 0.5962, 0.2517, 0.5999, 0.2531, 0.6035, 0.2548, 0.6069, 0.2568, 0.6101, 0.2592, 0.6131, 0.2619, 0.6158, 0.2649, 0.6182, 0.2681, 0.6202, 0.2715, 0.6219, 0.2751, 0.6233, 0.2788, 0.6242, 0.2827, 0.6248, 0.2866, 0.625, 0.2906, 0.625, 0.4594, 0.6248, 0.4634, 0.6242, 0.4673, 0.6233, 0.4712, 0.6219, 0.4749, 0.6202, 0.4785, 0.6182, 0.4819, 0.6158, 0.4851, 0.6131, 0.4881, 0.6101, 0.4908, 0.6069, 0.4932, 0.6035, 0.4952, 0.5999, 0.4969, 0.5962, 0.4983, 0.5923, 0.4992, 0.5884, 0.4998, 0.5844, 0.5, 0.4156, 0.5, 0.4116, 0.4998, 0.4077, 0.4992, 0.4038, 0.4983, 0.4001, 0.4969, 0.3965, 0.4952, 0.3931, 0.4932, 0.3899, 0.4908, 0.3869, 0.4881, 0.3842, 0.4851, 0.3818, 0.4819, 0.3798, 0.4785, 0.3781, 0.4749, 0.3767, 0.4712, 0.3758, 0.4673, 0.3752, 0.4634, 0.375, 0.4594, 0.375, 0.5406, 0.625, 0.5406, 0.625, 0.7094, 0.375, 0.7094, 0.625, 0.5406, 0.875, 0.5406, 0.875, 0.7094, 0.625, 0.7094, 0.375, 0.04063, 0.3752, 0.03664, 0.3758, 0.0327, 0.3767, 0.02883, 0.3781, 0.02508, 0.3798, 0.02147, 0.3818, 0.01805, 0.3842, 0.01485, 0.3869, 0.0119, 0.3899, 0.009221, 0.3931, 0.006847, 0.3965, 0.004797, 0.4001, 0.003092, 0.4038, 0.001749, 0.4077, 0.0007806, 0.4116, 0.0001956, 0.4156, 0.0, 0.5844, 0.0, 0.5884, 0.0001956, 0.5923, 0.0007806, 0.5962, 0.001749, 0.5999, 0.003092, 0.6035, 0.004797, 0.6069, 0.006847, 0.6101, 0.009221, 0.6131, 0.0119, 0.6158, 0.01485, 0.6182, 0.01805, 0.6202, 0.02147, 0.6219, 0.02508, 0.6233, 0.02883, 0.6242, 0.0327, 0.6248, 0.03664, 0.625, 0.04062, 0.625, 0.2094, 0.6248, 0.2134, 0.6242, 0.2173, 0.6233, 0.2212, 0.6219, 0.2249, 0.6202, 0.2285, 0.6182, 0.2319, 0.6158, 0.2351, 0.6131, 0.2381, 0.6101, 0.2408, 0.6069, 0.2432, 0.6035, 0.2452, 0.5999, 0.2469, 0.5962, 0.2483, 0.5923, 0.2492, 0.5884, 0.2498, 0.5844, 0.25, 0.4156, 0.25, 0.4116, 0.2498, 0.4077, 0.2492, 0.4038, 0.2483, 0.4001, 0.2469, 0.3965, 0.2452, 0.3931, 0.2432, 0.3899, 0.2408, 0.3869, 0.2381, 0.3842, 0.2351, 0.3818, 0.2319, 0.3798, 0.2285, 0.3781, 0.2249, 0.3767, 0.2212, 0.3758, 0.2173, 0.3752, 0.2134, 0.375, 0.2094, 0.375, 0.7906, 0.625, 0.7906, 0.625, 0.9594, 0.375, 0.9594, 0.625, 0.5406, 0.375, 0.5406, 0.375, 0.5366, 0.625, 0.5366, 0.625, 0.5366, 0.375, 0.5366, 0.375, 0.5327, 0.625, 0.5327, 0.625, 0.5327, 0.375, 0.5327, 0.375, 0.5288, 0.625, 0.5288, 0.625, 0.5288, 0.375, 0.5288, 0.375, 0.5251, 0.625, 0.5251, 0.625, 0.5251, 0.375, 0.5251, 0.375, 0.5215, 0.625, 0.5215, 0.625, 0.5215, 0.375, 0.5215, 0.375, 0.5181, 0.625, 0.5181, 0.625, 0.5181, 0.375, 0.5181, 0.375, 0.5149, 0.625, 0.5149, 0.625, 0.5149, 0.375, 0.5149, 0.375, 0.5, 0.625, 0.5, 0.625, 1.0, 0.375, 1.0, 0.375, 0.9851, 0.625, 0.9851, 0.625, 0.9851, 0.375, 0.9851, 0.375, 0.9819, 0.625, 0.9819, 0.625, 0.9819, 0.375, 0.9819, 0.375, 0.9785, 0.625, 0.9785, 0.625, 0.9785, 0.375, 0.9785, 0.375, 0.9749, 0.625, 0.9749, 0.625, 0.9749, 0.375, 0.9749, 0.375, 0.9712, 0.625, 0.9712, 0.625, 0.9712, 0.375, 0.9712, 0.375, 0.9673, 0.625, 0.9673, 0.625, 0.9673, 0.375, 0.9673, 0.375, 0.9634, 0.625, 0.9634, 0.625, 0.9634, 0.375, 0.9634, 0.375, 0.9594, 0.625, 0.9594, 0.625, 0.7906, 0.375, 0.7906, 0.375, 0.7866, 0.625, 0.7866, 0.625, 0.7866, 0.375, 0.7866, 0.375, 0.7827, 0.625, 0.7827, 0.625, 0.7827, 0.375, 0.7827, 0.375, 0.7788, 0.625, 0.7788, 0.625, 0.7788, 0.375, 0.7788, 0.375, 0.7751, 0.625, 0.7751, 0.625, 0.7751, 0.375, 0.7751, 0.375, 0.7715, 0.625, 0.7715, 0.625, 0.7715, 0.375, 0.7715, 0.375, 0.7681, 0.625, 0.7681, 0.625, 0.7681, 0.375, 0.7681, 0.375, 0.7649, 0.625, 0.7649, 0.625, 0.7649, 0.375, 0.7649, 0.375, 0.75, 0.625, 0.75, 0.375, 0.75, 0.125, 0.75, 0.125, 0.7351, 0.375, 0.7351, 0.375, 0.7351, 0.125, 0.7351, 0.125, 0.7319, 0.375, 0.7319, 0.375, 0.7319, 0.125, 0.7319, 0.125, 0.7285, 0.375, 0.7285, 0.375, 0.7285, 0.125, 0.7285, 0.125, 0.7249, 0.375, 0.7249, 0.375, 0.7249, 0.125, 0.7249, 0.125, 0.7212, 0.375, 0.7212, 0.375, 0.7212, 0.125, 0.7212, 0.125, 0.7173, 0.375, 0.7173, 0.375, 0.7173, 0.125, 0.7173, 0.125, 0.7134, 0.375, 0.7134, 0.375, 0.7134, 0.125, 0.7134, 0.125, 0.7094, 0.375, 0.7094, 0.375, 0.5406, 0.125, 0.5406, 0.125, 0.5366, 0.375, 0.5366, 0.375, 0.5366, 0.125, 0.5366, 0.125, 0.5327, 0.375, 0.5327, 0.375, 0.5327, 0.125, 0.5327, 0.125, 0.5288, 0.375, 0.5288, 0.375, 0.5288, 0.125, 0.5288, 0.125, 0.5251, 0.375, 0.5251, 0.375, 0.5251, 0.125, 0.5251, 0.125, 0.5215, 0.375, 0.5215, 0.375, 0.5215, 0.125, 0.5215, 0.125, 0.5181, 0.375, 0.5181, 0.375, 0.5181, 0.125, 0.5181, 0.125, 0.5149, 0.375, 0.5149, 0.375, 0.5149, 0.125, 0.5149, 0.125, 0.5, 0.375, 0.5, 0.875, 0.75, 0.625, 0.75, 0.625, 0.7351, 0.875, 0.7351, 0.875, 0.7351, 0.625, 0.7351, 0.625, 0.7319, 0.875, 0.7319, 0.875, 0.7319, 0.625, 0.7319, 0.625, 0.7285, 0.875, 0.7285, 0.875, 0.7285, 0.625, 0.7285, 0.625, 0.7249, 0.875, 0.7249, 0.875, 0.7249, 0.625, 0.7249, 0.625, 0.7212, 0.875, 0.7212, 0.875, 0.7212, 0.625, 0.7212, 0.625, 0.7173, 0.875, 0.7173, 0.875, 0.7173, 0.625, 0.7173, 0.625, 0.7134, 0.875, 0.7134, 0.875, 0.7134, 0.625, 0.7134, 0.625, 0.7094, 0.875, 0.7094, 0.375, 0.7094, 0.625, 0.7094, 0.625, 0.7134, 0.375, 0.7134, 0.375, 0.7134, 0.625, 0.7134, 0.625, 0.7173, 0.375, 0.7173, 0.375, 0.7173, 0.625, 0.7173, 0.625, 0.7212, 0.375, 0.7212, 0.375, 0.7212, 0.625, 0.7212, 0.625, 0.7249, 0.375, 0.7249, 0.375, 0.7249, 0.625, 0.7249, 0.625, 0.7285, 0.375, 0.7285, 0.375, 0.7285, 0.625, 0.7285, 0.625, 0.7319, 0.375, 0.7319, 0.375, 0.7319, 0.625, 0.7319, 0.625, 0.7351, 0.375, 0.7351, 0.375, 0.7351, 0.625, 0.7351, 0.625, 0.75, 0.375, 0.75, 0.625, 0.5, 0.875, 0.5, 0.875, 0.5149, 0.625, 0.5149, 0.625, 0.5149, 0.875, 0.5149, 0.875, 0.5181, 0.625, 0.5181, 0.625, 0.5181, 0.875, 0.5181, 0.875, 0.5215, 0.625, 0.5215, 0.625, 0.5215, 0.875, 0.5215, 0.875, 0.5251, 0.625, 0.5251, 0.625, 0.5251, 0.875, 0.5251, 0.875, 0.5288, 0.625, 0.5288, 0.625, 0.5288, 0.875, 0.5288, 0.875, 0.5327, 0.625, 0.5327, 0.625, 0.5327, 0.875, 0.5327, 0.875, 0.5366, 0.625, 0.5366, 0.625, 0.5366, 0.875, 0.5366, 0.875, 0.5406, 0.625, 0.5406, 0.125, 0.5406, 0.375, 0.5406, 0.375, 0.7094, 0.125, 0.7094])
me_cube_001.materials.append(mat_material_001)
me_cube_001.use_remesh_fix_poles = True
me_cube_001.use_remesh_preserve_attributes = False
me_cube_001.use_mirror_vertex_groups = False
me_cube_001.update()
me_circle_001 = bpy.data.meshes.new('Circle.001')
me_circle_001.from_pydata([(13.0, 15.62, -7.0), (12.74, 15.61, -7.0), (12.49, 15.57, -7.0), (12.24, 15.51, -7.0), (12.0, 15.43, -7.0), (11.76, 15.32, -7.0), (11.54, 15.18, -7.0), (11.33, 15.03, -7.0), (11.14, 14.86, -7.0), (10.97, 14.67, -7.0), (10.82, 14.46, -7.0), (10.68, 14.24, -7.0), (10.57, 14.0, -7.0), (10.49, 13.76, -7.0), (10.43, 13.51, -7.0), (10.39, 13.26, -7.0), (10.38, 13.0, -7.0), (10.39, 12.74, -7.0), (10.43, 12.49, -7.0), (10.49, 12.24, -7.0), (10.57, 12.0, -7.0), (10.68, 11.76, -7.0), (10.82, 11.54, -7.0), (10.97, 11.33, -7.0), (11.14, 11.14, -7.0), (11.33, 10.97, -7.0), (11.54, 10.82, -7.0), (11.76, 10.68, -7.0), (12.0, 10.57, -7.0), (12.24, 10.49, -7.0), (12.49, 10.43, -7.0), (12.74, 10.39, -7.0), (13.0, 10.38, -7.0), (13.26, 10.39, -7.0), (13.51, 10.43, -7.0), (13.76, 10.49, -7.0), (14.0, 10.57, -7.0), (14.24, 10.68, -7.0), (14.46, 10.82, -7.0), (14.67, 10.97, -7.0), (14.86, 11.14, -7.0), (15.03, 11.33, -7.0), (15.18, 11.54, -7.0), (15.32, 11.76, -7.0), (15.43, 12.0, -7.0), (15.51, 12.24, -7.0), (15.57, 12.49, -7.0), (15.61, 12.74, -7.0), (15.62, 13.0, -7.0), (15.61, 13.26, -7.0), (15.57, 13.51, -7.0), (15.51, 13.76, -7.0), (15.43, 14.0, -7.0), (15.32, 14.24, -7.0), (15.18, 14.46, -7.0), (15.03, 14.67, -7.0), (14.86, 14.86, -7.0), (14.67, 15.03, -7.0), (14.46, 15.18, -7.0), (14.24, 15.32, -7.0), (14.0, 15.43, -7.0), (13.76, 15.51, -7.0), (13.51, 15.57, -7.0), (13.26, 15.61, -7.0), (12.74, 15.61, 1.0), (13.0, 15.62, 1.0), (12.49, 15.57, 1.0), (12.24, 15.51, 1.0), (12.0, 15.43, 1.0), (11.76, 15.32, 1.0), (11.54, 15.18, 1.0), (11.33, 15.03, 1.0), (11.14, 14.86, 1.0), (10.97, 14.67, 1.0), (10.82, 14.46, 1.0), (10.68, 14.24, 1.0), (10.57, 14.0, 1.0), (10.49, 13.76, 1.0), (10.43, 13.51, 1.0), (10.39, 13.26, 1.0), (10.38, 13.0, 1.0), (10.39, 12.74, 1.0), (10.43, 12.49, 1.0), (10.49, 12.24, 1.0), (10.57, 12.0, 1.0), (10.68, 11.76, 1.0), (10.82, 11.54, 1.0), (10.97, 11.33, 1.0), (11.14, 11.14, 1.0), (11.33, 10.97, 1.0), (11.54, 10.82, 1.0), (11.76, 10.68, 1.0), (12.0, 10.57, 1.0), (12.24, 10.49, 1.0), (12.49, 10.43, 1.0), (12.74, 10.39, 1.0), (13.0, 10.38, 1.0), (13.26, 10.39, 1.0), (13.51, 10.43, 1.0), (13.76, 10.49, 1.0), (14.0, 10.57, 1.0), (14.24, 10.68, 1.0), (14.46, 10.82, 1.0), (14.67, 10.97, 1.0), (14.86, 11.14, 1.0), (15.03, 11.33, 1.0), (15.18, 11.54, 1.0), (15.32, 11.76, 1.0), (15.43, 12.0, 1.0), (15.51, 12.24, 1.0), (15.57, 12.49, 1.0), (15.61, 12.74, 1.0), (15.62, 13.0, 1.0), (15.61, 13.26, 1.0), (15.57, 13.51, 1.0), (15.51, 13.76, 1.0), (15.43, 14.0, 1.0), (15.32, 14.24, 1.0), (15.18, 14.46, 1.0), (15.03, 14.67, 1.0), (14.86, 14.86, 1.0), (14.67, 15.03, 1.0), (14.46, 15.18, 1.0), (14.24, 15.32, 1.0), (14.0, 15.43, 1.0), (13.76, 15.51, 1.0), (13.51, 15.57, 1.0), (13.26, 15.61, 1.0), (12.49, 18.22, 4.5), (13.0, 18.25, 4.5), (11.98, 18.15, 4.5), (11.48, 18.02, 4.5), (10.99, 17.85, 4.5), (10.53, 17.63, 4.5), (10.08, 17.37, 4.5), (9.669, 17.06, 4.5), (9.288, 16.71, 4.5), (8.942, 16.33, 4.5), (8.635, 15.92, 4.5), (8.37, 15.47, 4.5), (8.15, 15.01, 4.5), (7.976, 14.52, 4.5), (7.851, 14.02, 4.5), (7.775, 13.51, 4.5), (7.75, 13.0, 4.5), (7.775, 12.49, 4.5), (7.851, 11.98, 4.5), (7.976, 11.48, 4.5), (8.15, 10.99, 4.5), (8.37, 10.53, 4.5), (8.635, 10.08, 4.5), (8.942, 9.669, 4.5), (9.288, 9.288, 4.5), (9.669, 8.942, 4.5), (10.08, 8.635, 4.5), (10.53, 8.37, 4.5), (10.99, 8.15, 4.5), (11.48, 7.976, 4.5), (11.98, 7.851, 4.5), (12.49, 7.775, 4.5), (13.0, 7.75, 4.5), (13.51, 7.775, 4.5), (14.02, 7.851, 4.5), (14.52, 7.976, 4.5), (15.01, 8.15, 4.5), (15.47, 8.37, 4.5), (15.92, 8.635, 4.5), (16.33, 8.942, 4.5), (16.71, 9.288, 4.5), (17.06, 9.669, 4.5), (17.37, 10.08, 4.5), (17.63, 10.53, 4.5), (17.85, 10.99, 4.5), (18.02, 11.48, 4.5), (18.15, 11.98, 4.5), (18.22, 12.49, 4.5), (18.25, 13.0, 4.5), (18.22, 13.51, 4.5), (18.15, 14.02, 4.5), (18.02, 14.52, 4.5), (17.85, 15.01, 4.5), (17.63, 15.47, 4.5), (17.37, 15.92, 4.5), (17.06, 16.33, 4.5), (16.71, 16.71, 4.5), (16.33, 17.06, 4.5), (15.92, 17.37, 4.5), (15.47, 17.63, 4.5), (15.01, 17.85, 4.5), (14.52, 18.02, 4.5), (14.02, 18.15, 4.5), (13.51, 18.22, 4.5), (12.49, 18.22, 6.5), (13.0, 18.25, 6.5), (11.98, 18.15, 6.5), (11.48, 18.02, 6.5), (10.99, 17.85, 6.5), (10.53, 17.63, 6.5), (10.08, 17.37, 6.5), (9.669, 17.06, 6.5), (9.288, 16.71, 6.5), (8.942, 16.33, 6.5), (8.635, 15.92, 6.5), (8.37, 15.47, 6.5), (8.15, 15.01, 6.5), (7.976, 14.52, 6.5), (7.851, 14.02, 6.5), (7.775, 13.51, 6.5), (7.75, 13.0, 6.5), (7.775, 12.49, 6.5), (7.851, 11.98, 6.5), (7.976, 11.48, 6.5), (8.15, 10.99, 6.5), (8.37, 10.53, 6.5), (8.635, 10.08, 6.5), (8.942, 9.669, 6.5), (9.288, 9.288, 6.5), (9.669, 8.942, 6.5), (10.08, 8.635, 6.5), (10.53, 8.37, 6.5), (10.99, 8.15, 6.5), (11.48, 7.976, 6.5), (11.98, 7.851, 6.5), (12.49, 7.775, 6.5), (13.0, 7.75, 6.5), (13.51, 7.775, 6.5), (14.02, 7.851, 6.5), (14.52, 7.976, 6.5), (15.01, 8.15, 6.5), (15.47, 8.37, 6.5), (15.92, 8.635, 6.5), (16.33, 8.942, 6.5), (16.71, 9.288, 6.5), (17.06, 9.669, 6.5), (17.37, 10.08, 6.5), (17.63, 10.53, 6.5), (17.85, 10.99, 6.5), (18.02, 11.48, 6.5), (18.15, 11.98, 6.5), (18.22, 12.49, 6.5), (18.25, 13.0, 6.5), (18.22, 13.51, 6.5), (18.15, 14.02, 6.5), (18.02, 14.52, 6.5), (17.85, 15.01, 6.5), (17.63, 15.47, 6.5), (17.37, 15.92, 6.5), (17.06, 16.33, 6.5), (16.71, 16.71, 6.5), (16.33, 17.06, 6.5), (15.92, 17.37, 6.5), (15.47, 17.63, 6.5), (15.01, 17.85, 6.5), (14.52, 18.02, 6.5), (14.02, 18.15, 6.5), (13.51, 18.22, 6.5)], [], [(1, 0, 63, 62, 61, 60, 59, 58, 57, 56, 55, 54, 53, 52, 51, 50, 49, 48, 47, 46, 45, 44, 43, 42, 41, 40, 39, 38, 37, 36, 35, 34, 33, 32, 31, 30, 29, 28, 27, 26, 25, 24, 23, 22, 21, 20, 19, 18, 17, 16, 15, 14, 13, 12, 11, 10, 9, 8, 7, 6, 5, 4, 3, 2), (82, 83, 147, 146), (56, 57, 121, 120), (30, 31, 95, 94), (4, 5, 69, 68), (57, 58, 122, 121), (31, 32, 96, 95), (5, 6, 70, 69), (58, 59, 123, 122), (32, 33, 97, 96), (6, 7, 71, 70), (59, 60, 124, 123), (33, 34, 98, 97), (7, 8, 72, 71), (60, 61, 125, 124), (34, 35, 99, 98), (8, 9, 73, 72), (61, 62, 126, 125), (35, 36, 100, 99), (9, 10, 74, 73), (62, 63, 127, 126), (36, 37, 101, 100), (10, 11, 75, 74), (63, 0, 65, 127), (37, 38, 102, 101), (11, 12, 76, 75), (38, 39, 103, 102), (12, 13, 77, 76), (39, 40, 104, 103), (13, 14, 78, 77), (40, 41, 105, 104), (14, 15, 79, 78), (41, 42, 106, 105), (15, 16, 80, 79), (42, 43, 107, 106), (16, 17, 81, 80), (43, 44, 108, 107), (17, 18, 82, 81), (44, 45, 109, 108), (18, 19, 83, 82), (45, 46, 110, 109), (19, 20, 84, 83), (46, 47, 111, 110), (20, 21, 85, 84), (47, 48, 112, 111), (21, 22, 86, 85), (48, 49, 113, 112), (22, 23, 87, 86), (49, 50, 114, 113), (23, 24, 88, 87), (50, 51, 115, 114), (24, 25, 89, 88), (51, 52, 116, 115), (25, 26, 90, 89), (52, 53, 117, 116), (26, 27, 91, 90), (0, 1, 64, 65), (53, 54, 118, 117), (27, 28, 92, 91), (1, 2, 66, 64), (54, 55, 119, 118), (28, 29, 93, 92), (2, 3, 67, 66), (55, 56, 120, 119), (29, 30, 94, 93), (3, 4, 68, 67), (149, 150, 214, 213), (109, 110, 174, 173), (83, 84, 148, 147), (110, 111, 175, 174), (84, 85, 149, 148), (111, 112, 176, 175), (85, 86, 150, 149), (112, 113, 177, 176), (86, 87, 151, 150), (113, 114, 178, 177), (87, 88, 152, 151), (114, 115, 179, 178), (88, 89, 153, 152), (115, 116, 180, 179), (89, 90, 154, 153), (116, 117, 181, 180), (90, 91, 155, 154), (65, 64, 128, 129), (117, 118, 182, 181), (91, 92, 156, 155), (64, 66, 130, 128), (118, 119, 183, 182), (92, 93, 157, 156), (66, 67, 131, 130), (119, 120, 184, 183), (93, 94, 158, 157), (67, 68, 132, 131), (120, 121, 185, 184), (94, 95, 159, 158), (68, 69, 133, 132), (121, 122, 186, 185), (95, 96, 160, 159), (69, 70, 134, 133), (122, 123, 187, 186), (96, 97, 161, 160), (70, 71, 135, 134), (123, 124, 188, 187), (97, 98, 162, 161), (71, 72, 136, 135), (124, 125, 189, 188), (98, 99, 163, 162), (72, 73, 137, 136), (125, 126, 190, 189), (99, 100, 164, 163), (73, 74, 138, 137), (126, 127, 191, 190), (100, 101, 165, 164), (74, 75, 139, 138), (127, 65, 129, 191), (101, 102, 166, 165), (75, 76, 140, 139), (102, 103, 167, 166), (76, 77, 141, 140), (103, 104, 168, 167), (77, 78, 142, 141), (104, 105, 169, 168), (78, 79, 143, 142), (105, 106, 170, 169), (79, 80, 144, 143), (106, 107, 171, 170), (80, 81, 145, 144), (107, 108, 172, 171), (81, 82, 146, 145), (108, 109, 173, 172), (192, 194, 195, 196, 197, 198, 199, 200, 201, 202, 203, 204, 205, 206, 207, 208, 209, 210, 211, 212, 213, 214, 215, 216, 217, 218, 219, 220, 221, 222, 223, 224, 225, 226, 227, 228, 229, 230, 231, 232, 233, 234, 235, 236, 237, 238, 239, 240, 241, 242, 243, 244, 245, 246, 247, 248, 249, 250, 251, 252, 253, 254, 255, 193), (176, 177, 241, 240), (150, 151, 215, 214), (177, 178, 242, 241), (151, 152, 216, 215), (178, 179, 243, 242), (152, 153, 217, 216), (179, 180, 244, 243), (153, 154, 218, 217), (180, 181, 245, 244), (154, 155, 219, 218), (129, 128, 192, 193), (181, 182, 246, 245), (155, 156, 220, 219), (128, 130, 194, 192), (182, 183, 247, 246), (156, 157, 221, 220), (130, 131, 195, 194), (183, 184, 248, 247), (157, 158, 222, 221), (131, 132, 196, 195), (184, 185, 249, 248), (158, 159, 223, 222), (132, 133, 197, 196), (185, 186, 250, 249), (159, 160, 224, 223), (133, 134, 198, 197), (186, 187, 251, 250), (160, 161, 225, 224), (134, 135, 199, 198), (187, 188, 252, 251), (161, 162, 226, 225), (135, 136, 200, 199), (188, 189, 253, 252), (162, 163, 227, 226), (136, 137, 201, 200), (189, 190, 254, 253), (163, 164, 228, 227), (137, 138, 202, 201), (190, 191, 255, 254), (164, 165, 229, 228), (138, 139, 203, 202), (191, 129, 193, 255), (165, 166, 230, 229), (139, 140, 204, 203), (166, 167, 231, 230), (140, 141, 205, 204), (167, 168, 232, 231), (141, 142, 206, 205), (168, 169, 233, 232), (142, 143, 207, 206), (169, 170, 234, 233), (143, 144, 208, 207), (170, 171, 235, 234), (144, 145, 209, 208), (171, 172, 236, 235), (145, 146, 210, 209), (172, 173, 237, 236), (146, 147, 211, 210), (173, 174, 238, 237), (147, 148, 212, 211), (174, 175, 239, 238), (148, 149, 213, 212), (175, 176, 240, 239)])
_uv = me_circle_001.uv_layers.new(name='UVMap')
_uv.uv.foreach_set('vector', [0.0, 0.0, 0.0, 0.0, 0.0, 0.0, 0.0, 0.0, 0.0, 0.0, 0.0, 0.0, 0.0, 0.0, 0.0, 0.0, 0.0, 0.0, 0.0, 0.0, 0.0, 0.0, 0.0, 0.0, 0.0, 0.0, 0.0, 0.0, 0.0, 0.0, 0.0, 0.0, 0.0, 0.0, 0.0, 0.0, 0.0, 0.0, 0.0, 0.0, 0.0, 0.0, 0.0, 0.0, 0.0, 0.0, 0.0, 0.0, 0.0, 0.0, 0.0, 0.0, 0.0, 0.0, 0.0, 0.0, 0.0, 0.0, 0.0, 0.0, 0.0, 0.0, 0.0, 0.0, 0.0, 0.0, 0.0, 0.0, 0.0, 0.0, 0.0, 0.0, 0.0, 0.0, 0.0, 0.0, 0.0, 0.0, 0.0, 0.0, 0.0, 0.0, 0.0, 0.0, 0.0, 0.0, 0.0, 0.0, 0.0, 0.0, 0.0, 0.0, 0.0, 0.0, 0.0, 0.0, 0.0, 0.0, 0.0, 0.0, 0.0, 0.0, 0.0, 0.0, 0.0, 0.0, 0.0, 0.0, 0.0, 0.0, 0.0, 0.0, 0.0, 0.0, 0.0, 0.0, 0.0, 0.0, 0.0, 0.0, 0.0, 0.0, 0.0, 0.0, 0.0, 0.0, 0.0, 0.0, 0.0, 0.0, 0.0, 0.0, 0.0, 0.0, 0.0, 0.0, 0.0, 0.0, 0.0, 0.0, 0.0, 0.0, 0.0, 0.0, 0.0, 0.0, 0.0, 0.0, 0.0, 0.0, 0.0, 0.0, 0.0, 0.0, 0.0, 0.0, 0.0, 0.0, 0.0, 0.0, 0.0, 0.0, 0.0, 0.0, 0.0, 0.0, 0.0, 0.0, 0.0, 0.0, 0.0, 0.0, 0.0, 0.0, 0.0, 0.0, 0.0, 0.0, 0.0, 0.0, 0.0, 0.0, 0.0, 0.0, 0.0, 0.0, 0.0, 0.0, 0.0, 0.0, 0.0, 0.0, 0.0, 0.0, 0.0, 0.0, 0.0, 0.0, 0.0, 0.0, 0.0, 0.0, 0.0, 0.0, 0.0, 0.0, 0.0, 0.0, 0.0, 0.0, 0.0, 0.0, 0.0, 0.0, 0.0, 0.0, 0.0, 0.0, 0.0, 0.0, 0.0, 0.0, 0.0, 0.0, 0.0, 0.0, 0.0, 0.0, 0.0, 0.0, 0.0, 0.0, 0.0, 0.0, 0.0, 0.0, 0.0, 0.0, 0.0, 0.0, 0.0, 0.0, 0.0, 0.0, 0.0, 0.0, 0.0, 0.0, 0.0, 0.0, 0.0, 0.0, 0.0, 0.0, 0.0, 0.0, 0.0, 0.0, 0.0, 0.0, 0.0, 0.0, 0.0, 0.0, 0.0, 0.0, 0.0, 0.0, 0.0, 0.0, 0.0, 0.0, 0.0, 0.0, 0.0, 0.0, 0.0, 0.0, 0.0, 0.0, 0.0, 0.0, 0.0, 0.0, 0.0, 0.0, 0.0, 0.0, 0.0, 0.0, 0.0, 0.0, 0.0, 0.0, 0.0, 0.0, 0.0, 0.0, 0.0, 0.0, 0.0, 0.0, 0.0, 0.0, 0.0, 0.0, 0.0, 0.0, 0.0, 0.0, 0.0, 0.0, 0.0, 0.0, 0.0, 0.0, 0.0, 0.0, 0.0, 0.0, 0.0, 0.0, 0.0, 0.0, 0.0, 0.0, 0.0, 0.0, 0.0, 0.0, 0.0, 0.0, 0.0, 0.0, 0.0, 0.0, 0.0, 0.0, 0.0, 0.0, 0.0, 0.0, 0.0, 0.0, 0.0, 0.0, 0.0, 0.0, 0.0, 0.0, 0.0, 0.0, 0.0, 0.0, 0.0, 0.0, 0.0, 0.0, 0.0, 0.0, 0.0, 0.0, 0.0, 0.0, 0.0, 0.0, 0.0, 0.0, 0.0, 0.0, 0.0, 0.0, 0.0, 0.0, 0.0, 0.0, 0.0, 0.0, 0.0, 0.0, 0.0, 0.0, 0.0, 0.0, 0.0, 0.0, 0.0, 0.0, 0.0, 0.0, 0.0, 0.0, 0.0, 0.0, 0.0, 0.0, 0.0, 0.0, 0.0, 0.0, 0.0, 0.0, 0.0, 0.0, 0.0, 0.0, 0.0, 0.0, 0.0, 0.0, 0.0, 0.0, 0.0, 0.0, 0.0, 0.0, 0.0, 0.0, 0.0, 0.0, 0.0, 0.0, 0.0, 0.0, 0.0, 0.0, 0.0, 0.0, 0.0, 0.0, 0.0, 0.0, 0.0, 0.0, 0.0, 0.0, 0.0, 0.0, 0.0, 0.0, 0.0, 0.0, 0.0, 0.0, 0.0, 0.0, 0.0, 0.0, 0.0, 0.0, 0.0, 0.0, 0.0, 0.0, 0.0, 0.0, 0.0, 0.0, 0.0, 0.0, 0.0, 0.0, 0.0, 0.0, 0.0, 0.0, 0.0, 0.0, 0.0, 0.0, 0.0, 0.0, 0.0, 0.0, 0.0, 0.0, 0.0, 0.0, 0.0, 0.0, 0.0, 0.0, 0.0, 0.0, 0.0, 0.0, 0.0, 0.0, 0.0, 0.0, 0.0, 0.0, 0.0, 0.0, 0.0, 0.0, 0.0, 0.0, 0.0, 0.0, 0.0, 0.0, 0.0, 0.0, 0.0, 0.0, 0.0, 0.0, 0.0, 0.0, 0.0, 0.0, 0.0, 0.0, 0.0, 0.0, 0.0, 0.0, 0.0, 0.0, 0.0, 0.0, 0.0, 0.0, 0.0, 0.0, 0.0, 0.0, 0.0, 0.0, 0.0, 0.0, 0.0, 0.0, 0.0, 0.0, 0.0, 0.0, 0.0, 0.0, 0.0, 0.0, 0.0, 0.0, 0.0, 0.0, 0.0, 0.0, 0.0, 0.0, 0.0, 0.0, 0.0, 0.0, 0.0, 0.0, 0.0, 0.0, 0.0, 0.0, 0.0, 0.0, 0.0, 0.0, 0.0, 0.0, 0.0, 0.0, 0.0, 0.0, 0.0, 0.0, 0.0, 0.0, 0.0, 0.0, 0.0, 0.0, 0.0, 0.0, 0.0, 0.0, 0.0, 0.0, 0.0, 0.0, 0.0, 0.0, 0.0, 0.0, 0.0, 0.0, 0.0, 0.0, 0.0, 0.0, 0.0, 0.0, 0.0, 0.0, 0.0, 0.0, 0.0, 0.0, 0.0, 0.0, 0.0, 0.0, 0.0, 0.0, 0.0, 0.0, 0.0, 0.0, 0.0, 0.0, 0.0, 0.0, 0.0, 0.0, 0.0, 0.0, 0.0, 0.0, 0.0, 0.0, 0.0, 0.0, 0.0, 0.0, 0.0, 0.0, 0.0, 0.0, 0.0, 0.0, 0.0, 0.0, 0.0, 0.0, 0.0, 0.0, 0.0, 0.0, 0.0, 0.0, 0.0, 0.0, 0.0, 0.0, 0.0, 0.0, 0.0, 0.0, 0.0, 0.0, 0.0, 0.0, 0.0, 0.0, 0.0, 0.0, 0.0, 0.0, 0.0, 0.0, 0.0, 0.0, 0.0, 0.0, 0.0, 0.0, 0.0, 0.0, 0.0, 0.0, 0.0, 0.0, 0.0, 0.0, 0.0, 0.0, 0.0, 0.0, 0.0, 0.0, 0.0, 0.0, 0.0, 0.0, 0.0, 0.0, 0.0, 0.0, 0.0, 0.0, 0.0, 0.0, 0.0, 0.0, 0.0, 0.0, 0.0, 0.0, 0.0, 0.0, 0.0, 0.0, 0.0, 0.0, 0.0, 0.0, 0.0, 0.0, 0.0, 0.0, 0.0, 0.0, 0.0, 0.0, 0.0, 0.0, 0.0, 0.0, 0.0, 0.0, 0.0, 0.0, 0.0, 0.0, 0.0, 0.0, 0.0, 0.0, 0.0, 0.0, 0.0, 0.0, 0.0, 0.0, 0.0, 0.0, 0.0, 0.0, 0.0, 0.0, 0.0, 0.0, 0.0, 0.0, 0.0, 0.0, 0.0, 0.0, 0.0, 0.0, 0.0, 0.0, 0.0, 0.0, 0.0, 0.0, 0.0, 0.0, 0.0, 0.0, 0.0, 0.0, 0.0, 0.0, 0.0, 0.0, 0.0, 0.0, 0.0, 0.0, 0.0, 0.0, 0.0, 0.0, 0.0, 0.0, 0.0, 0.0, 0.0, 0.0, 0.0, 0.0, 0.0, 0.0, 0.0, 0.0, 0.0, 0.0, 0.0, 0.0, 0.0, 0.0, 0.0, 0.0, 0.0, 0.0, 0.0, 0.0, 0.0, 0.0, 0.0, 0.0, 0.0, 0.0, 0.0, 0.0, 0.0, 0.0, 0.0, 0.0, 0.0, 0.0, 0.0, 0.0, 0.0, 0.0, 0.0, 0.0, 0.0, 0.0, 0.0, 0.0, 0.0, 0.0, 0.0, 0.0, 0.0, 0.0, 0.0, 0.0, 0.0, 0.0, 0.0, 0.0, 0.0, 0.0, 0.0, 0.0, 0.0, 0.0, 0.0, 0.0, 0.0, 0.0, 0.0, 0.0, 0.0, 0.0, 0.0, 0.0, 0.0, 0.0, 0.0, 0.0, 0.0, 0.0, 0.0, 0.0, 0.0, 0.0, 0.0, 0.0, 0.0, 0.0, 0.0, 0.0, 0.0, 0.0, 0.0, 0.0, 0.0, 0.0, 0.0, 0.0, 0.0, 0.0, 0.0, 0.0, 0.0, 0.0, 0.0, 0.0, 0.0, 0.0, 0.0, 0.0, 0.0, 0.0, 0.0, 0.0, 0.0, 0.0, 0.0, 0.0, 0.0, 0.0, 0.0, 0.0, 0.0, 0.0, 0.0, 0.0, 0.0, 0.0, 0.0, 0.0, 0.0, 0.0, 0.0, 0.0, 0.0, 0.0, 0.0, 0.0, 0.0, 0.0, 0.0, 0.0, 0.0, 0.0, 0.0, 0.0, 0.0, 0.0, 0.0, 0.0, 0.0, 0.0, 0.0, 0.0, 0.0, 0.0, 0.0, 0.0, 0.0, 0.0, 0.0, 0.0, 0.0, 0.0, 0.0, 0.0, 0.0, 0.0, 0.0, 0.0, 0.0, 0.0, 0.0, 0.0, 0.0, 0.0, 0.0, 0.0, 0.0, 0.0, 0.0, 0.0, 0.0, 0.0, 0.0, 0.0, 0.0, 0.0, 0.0, 0.0, 0.0, 0.0, 0.0, 0.0, 0.0, 0.0, 0.0, 0.0, 0.0, 0.0, 0.0, 0.0, 0.0, 0.0, 0.0, 0.0, 0.0, 0.0, 0.0, 0.0, 0.0, 0.0, 0.0, 0.0, 0.0, 0.0, 0.0, 0.0, 0.0, 0.0, 0.0, 0.0, 0.0, 0.0, 0.0, 0.0, 0.0, 0.0, 0.0, 0.0, 0.0, 0.0, 0.0, 0.0, 0.0, 0.0, 0.0, 0.0, 0.0, 0.0, 0.0, 0.0, 0.0, 0.0, 0.0, 0.0, 0.0, 0.0, 0.0, 0.0, 0.0, 0.0, 0.0, 0.0, 0.0, 0.0, 0.0, 0.0, 0.0, 0.0, 0.0, 0.0, 0.0, 0.0, 0.0, 0.0, 0.0, 0.0, 0.0, 0.0, 0.0, 0.0, 0.0, 0.0, 0.0, 0.0, 0.0, 0.0, 0.0, 0.0, 0.0, 0.0, 0.0, 0.0, 0.0, 0.0, 0.0, 0.0, 0.0, 0.0, 0.0, 0.0, 0.0, 0.0, 0.0, 0.0, 0.0, 0.0, 0.0, 0.0, 0.0, 0.0, 0.0, 0.0, 0.0, 0.0, 0.0, 0.0, 0.0, 0.0, 0.0, 0.0, 0.0, 0.0, 0.0, 0.0, 0.0, 0.0, 0.0, 0.0, 0.0, 0.0, 0.0, 0.0, 0.0, 0.0, 0.0, 0.0, 0.0, 0.0, 0.0, 0.0, 0.0, 0.0, 0.0, 0.0, 0.0, 0.0, 0.0, 0.0, 0.0, 0.0, 0.0, 0.0, 0.0, 0.0, 0.0, 0.0, 0.0, 0.0, 0.0, 0.0, 0.0, 0.0, 0.0, 0.0, 0.0, 0.0, 0.0, 0.0, 0.0, 0.0, 0.0, 0.0, 0.0, 0.0, 0.0, 0.0, 0.0, 0.0, 0.0, 0.0, 0.0, 0.0, 0.0, 0.0, 0.0, 0.0, 0.0, 0.0, 0.0, 0.0, 0.0, 0.0, 0.0, 0.0, 0.0, 0.0, 0.0, 0.0, 0.0, 0.0, 0.0, 0.0, 0.0, 0.0, 0.0, 0.0, 0.0, 0.0, 0.0, 0.0, 0.0, 0.0, 0.0, 0.0, 0.0, 0.0, 0.0, 0.0, 0.0, 0.0, 0.0, 0.0, 0.0, 0.0, 0.0, 0.0, 0.0, 0.0, 0.0, 0.0, 0.0, 0.0, 0.0, 0.0, 0.0, 0.0, 0.0, 0.0, 0.0, 0.0, 0.0, 0.0, 0.0, 0.0, 0.0, 0.0, 0.0, 0.0, 0.0, 0.0, 0.0, 0.0, 0.0, 0.0, 0.0, 0.0, 0.0, 0.0, 0.0, 0.0, 0.0, 0.0, 0.0, 0.0, 0.0, 0.0, 0.0, 0.0, 0.0, 0.0, 0.0, 0.0, 0.0, 0.0, 0.0, 0.0, 0.0, 0.0, 0.0, 0.0, 0.0, 0.0, 0.0, 0.0, 0.0, 0.0, 0.0, 0.0, 0.0, 0.0, 0.0, 0.0, 0.0, 0.0, 0.0, 0.0, 0.0, 0.0, 0.0, 0.0, 0.0, 0.0, 0.0, 0.0, 0.0, 0.0, 0.0, 0.0, 0.0, 0.0, 0.0, 0.0, 0.0, 0.0, 0.0, 0.0, 0.0, 0.0, 0.0, 0.0, 0.0, 0.0, 0.0, 0.0, 0.0, 0.0, 0.0, 0.0, 0.0, 0.0, 0.0, 0.0, 0.0, 0.0, 0.0, 0.0, 0.0, 0.0, 0.0, 0.0, 0.0, 0.0, 0.0, 0.0, 0.0, 0.0, 0.0, 0.0, 0.0, 0.0, 0.0, 0.0, 0.0, 0.0, 0.0, 0.0, 0.0, 0.0, 0.0, 0.0, 0.0, 0.0, 0.0, 0.0, 0.0, 0.0, 0.0, 0.0, 0.0, 0.0, 0.0, 0.0, 0.0, 0.0, 0.0, 0.0, 0.0, 0.0, 0.0, 0.0, 0.0, 0.0, 0.0, 0.0, 0.0, 0.0, 0.0, 0.0, 0.0, 0.0, 0.0, 0.0, 0.0, 0.0, 0.0, 0.0, 0.0, 0.0, 0.0, 0.0, 0.0, 0.0, 0.0, 0.0, 0.0, 0.0, 0.0, 0.0, 0.0, 0.0, 0.0, 0.0, 0.0, 0.0, 0.0, 0.0, 0.0, 0.0, 0.0, 0.0, 0.0, 0.0, 0.0, 0.0, 0.0, 0.0, 0.0, 0.0, 0.0, 0.0, 0.0, 0.0, 0.0, 0.0, 0.0, 0.0, 0.0, 0.0, 0.0, 0.0, 0.0, 0.0, 0.0, 0.0, 0.0, 0.0, 0.0, 0.0, 0.0, 0.0, 0.0, 0.0, 0.0, 0.0, 0.0, 0.0, 0.0, 0.0, 0.0, 0.0, 0.0, 0.0, 0.0, 0.0, 0.0, 0.0, 0.0, 0.0, 0.0, 0.0, 0.0, 0.0, 0.0, 0.0, 0.0, 0.0, 0.0, 0.0, 0.0, 0.0, 0.0, 0.0, 0.0, 0.0, 0.0, 0.0, 0.0, 0.0, 0.0, 0.0, 0.0, 0.0, 0.0, 0.0, 0.0, 0.0, 0.0, 0.0, 0.0, 0.0, 0.0, 0.0, 0.0, 0.0, 0.0, 0.0, 0.0, 0.0, 0.0, 0.0, 0.0, 0.0, 0.0, 0.0, 0.0, 0.0, 0.0, 0.0, 0.0, 0.0, 0.0, 0.0, 0.0, 0.0, 0.0, 0.0, 0.0, 0.0, 0.0, 0.0, 0.0, 0.0, 0.0, 0.0, 0.0, 0.0, 0.0, 0.0, 0.0, 0.0, 0.0, 0.0, 0.0, 0.0, 0.0, 0.0, 0.0, 0.0, 0.0, 0.0, 0.0, 0.0, 0.0, 0.0, 0.0, 0.0, 0.0, 0.0, 0.0, 0.0, 0.0, 0.0, 0.0, 0.0, 0.0, 0.0, 0.0, 0.0, 0.0, 0.0, 0.0, 0.0, 0.0, 0.0, 0.0, 0.0, 0.0, 0.0, 0.0, 0.0, 0.0, 0.0, 0.0, 0.0, 0.0, 0.0, 0.0, 0.0, 0.0, 0.0, 0.0, 0.0, 0.0, 0.0, 0.0, 0.0, 0.0, 0.0, 0.0, 0.0, 0.0, 0.0, 0.0, 0.0, 0.0, 0.0, 0.0, 0.0, 0.0, 0.0, 0.0, 0.0, 0.0, 0.0, 0.0, 0.0, 0.0, 0.0, 0.0, 0.0, 0.0, 0.0, 0.0, 0.0, 0.0, 0.0, 0.0, 0.0, 0.0, 0.0, 0.0, 0.0, 0.0, 0.0, 0.0, 0.0, 0.0, 0.0, 0.0, 0.0, 0.0, 0.0, 0.0, 0.0, 0.0, 0.0, 0.0, 0.0, 0.0, 0.0, 0.0, 0.0, 0.0, 0.0, 0.0, 0.0, 0.0, 0.0, 0.0, 0.0, 0.0, 0.0, 0.0, 0.0, 0.0, 0.0, 0.0, 0.0, 0.0, 0.0, 0.0, 0.0, 0.0, 0.0, 0.0, 0.0, 0.0, 0.0, 0.0, 0.0, 0.0, 0.0, 0.0, 0.0, 0.0, 0.0, 0.0, 0.0, 0.0, 0.0, 0.0, 0.0, 0.0, 0.0, 0.0, 0.0, 0.0, 0.0, 0.0, 0.0, 0.0, 0.0, 0.0, 0.0, 0.0, 0.0, 0.0, 0.0, 0.0, 0.0, 0.0, 0.0, 0.0, 0.0, 0.0, 0.0, 0.0, 0.0, 0.0, 0.0, 0.0, 0.0, 0.0, 0.0, 0.0, 0.0, 0.0, 0.0, 0.0, 0.0, 0.0, 0.0, 0.0, 0.0, 0.0, 0.0, 0.0, 0.0, 0.0, 0.0, 0.0, 0.0, 0.0, 0.0, 0.0, 0.0, 0.0, 0.0, 0.0, 0.0, 0.0, 0.0, 0.0, 0.0, 0.0, 0.0, 0.0, 0.0, 0.0, 0.0, 0.0, 0.0, 0.0, 0.0, 0.0, 0.0, 0.0, 0.0, 0.0, 0.0, 0.0, 0.0, 0.0, 0.0, 0.0, 0.0, 0.0, 0.0, 0.0, 0.0, 0.0, 0.0, 0.0, 0.0, 0.0, 0.0, 0.0, 0.0, 0.0, 0.0, 0.0, 0.0, 0.0, 0.0, 0.0, 0.0, 0.0, 0.0, 0.0, 0.0, 0.0, 0.0, 0.0, 0.0, 0.0, 0.0, 0.0, 0.0, 0.0, 0.0, 0.0, 0.0, 0.0, 0.0, 0.0, 0.0, 0.0, 0.0])
me_circle_001.use_remesh_fix_poles = True
me_circle_001.use_remesh_preserve_attributes = False
me_circle_001.use_mirror_vertex_groups = False
me_circle_001.update()

# ---- objects
ob_kamera_schraube = bpy.data.objects.new('Kamera Schraube', me_circle)
ob_platform = bpy.data.objects.new('Platform', me_cube_001)
ob_schrauben = bpy.data.objects.new('Schrauben', me_circle_001)

# ---- transforms, parenting, visibility, modifiers, constraints
ob_kamera_schraube.location = (0.0, 0.0, 0.0)
ob_kamera_schraube.lineart.crease_threshold = 0.0
ob_platform.location = (0.0, 0.0, 0.0)
ob_platform.lineart.crease_threshold = 0.0
_m = ob_platform.modifiers.new('Boolean', 'BOOLEAN')
_m.object = ob_kamera_schraube
_m.solver = 'FAST'
_m = ob_platform.modifiers.new('Boolean.001', 'BOOLEAN')
_m.object = ob_schrauben
_m.solver = 'FAST'
_m = ob_platform.modifiers.new('Bevel', 'BEVEL')
_m.width = 0.2
_m.width_pct = 0.2
_m.angle_limit = 1.396
_m.use_clamp_overlap = False
ob_schrauben.location = (0.0, 0.0, -0.5)
ob_schrauben.lineart.crease_threshold = 0.0
_m = ob_schrauben.modifiers.new('Mirror', 'MIRROR')
_m.use_axis = (True, True, False)

# ---- collection membership
col_collection.objects.link(ob_kamera_schraube)
col_collection.objects.link(ob_platform)
col_collection.objects.link(ob_schrauben)

# ---- scene / render settings (as saved in the file)
scene.frame_start = 1; scene.frame_end = 250; scene.frame_set(1)
scene.render.engine = 'BLENDER_EEVEE_NEXT'
scene.cycles.use_denoising = False
scene.cycles.samples = 128
scene.cycles.sampling_pattern = 'TABULATED_SOBOL'
scene.cycles.use_adaptive_sampling = False
scene.cycles.use_light_tree = False
scene.view_settings.view_transform = 'Filmic'
scene.unit_settings.scale_length = 0.001
bpy.context.view_layer.update()

# ---- added for rendering (the .blend has no active camera and no usable light): camera, sun
cam_auto = bpy.data.cameras.new('AutoCamera')
cam_auto.lens = 50.0
cam_auto.sensor_width = 36.0
cam_auto.clip_end = 1000.0
ob_auto_camera = bpy.data.objects.new('AutoCamera', cam_auto)
scene.collection.objects.link(ob_auto_camera)
ob_auto_camera.location = (54.1474, -64.9769, 43.3179)
ob_auto_camera.rotation_euler = (1.09748, -7.21219e-08, 0.694738)
scene.camera = ob_auto_camera
light_auto_sun = bpy.data.lights.new('AutoSun', 'SUN')
light_auto_sun.energy = 3.0
light_auto_sun.angle = 0.0523599
ob_auto_sun = bpy.data.objects.new('AutoSun', light_auto_sun)
scene.collection.objects.link(ob_auto_sun)
ob_auto_sun.rotation_euler = (0.872665, 0.174533, 0.523599)
bpy.context.view_layer.update()
